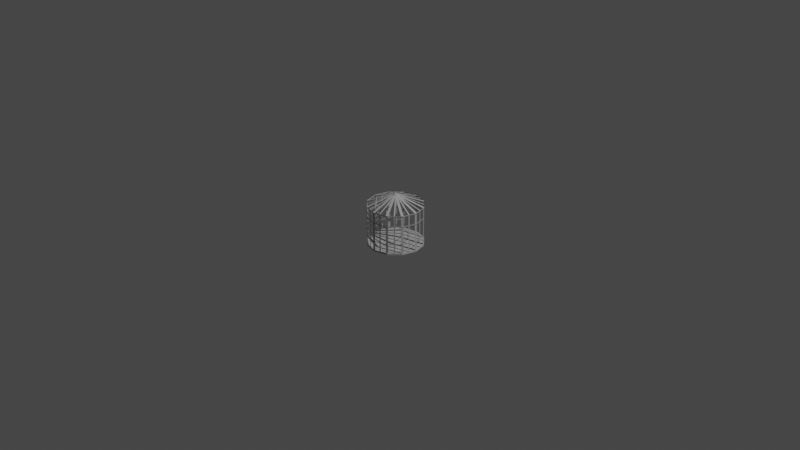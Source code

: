# Source: Birdcage_More_Bars.blend  (saved by Blender 2.80.75; exported with 4.5.12 LTS)
import bpy
from mathutils import Matrix  # noqa: F401  (used for matrix-valued properties, if any)

bpy.ops.wm.read_factory_settings(use_empty=True)
scene = bpy.context.scene
scene.name = 'Scene'

# ---- collections
col_collection = bpy.data.collections.new('Collection'); scene.collection.children.link(col_collection)

# ---- materials (node trees are filled in below, after node groups)
mat_lambert1 = bpy.data.materials.new('lambert1')
mat_lambert1.use_transparent_shadow = False
mat_lambert1.diffuse_color = (0.5, 0.5, 0.5, 1.0)
mat_lambert1.roughness = 0.5528

# ---- material node trees
mat_lambert1.use_nodes = True; mat_lambert1.node_tree.nodes.clear()
_N = mat_lambert1.node_tree.nodes; _L = mat_lambert1.node_tree.links
n0 = _N.new('ShaderNodeOutputMaterial'); n0.name = 'Material Output'; n0.location = (300, 300)
n1 = _N.new('ShaderNodeBsdfPrincipled'); n1.name = 'Principled BSDF'; n1.location = (10, 300)
n1.distribution = 'GGX'
n1.subsurface_method = 'BURLEY'
n1.inputs[0].default_value = (0.5, 0.5, 0.5, 1.0)
n1.inputs[2].default_value = 0.5528
n1.inputs[3].default_value = 1.45
n1.inputs[27].default_value = (0.0, 0.0, 0.0, 1.0)
n1.inputs[28].default_value = 1.0
n2 = _N.new('ShaderNodeNormalMap'); n2.name = 'Normal Map'; n2.location = (-300, -300)
n2.label = 'Normal/Map'
n2.inputs[0].default_value = 0.35
_L.new(n1.outputs[0], n0.inputs[0])
_L.new(n2.outputs[0], n1.inputs[5])
n0.is_active_output = True

# ---- world
world_world = bpy.data.worlds.new('World'); scene.world = world_world
world_world.use_nodes = True; world_world.node_tree.nodes.clear()
_N = world_world.node_tree.nodes; _L = world_world.node_tree.links
n0 = _N.new('ShaderNodeOutputWorld'); n0.name = 'World Output'; n0.location = (300, 300)
n1 = _N.new('ShaderNodeBackground'); n1.name = 'Background'; n1.location = (10, 300)
n1.inputs[0].default_value = (0.05088, 0.05088, 0.05088, 1.0)
_L.new(n1.outputs[0], n0.inputs[0])
n0.is_active_output = True
world_world.color = (0.05088, 0.05088, 0.05088)
world_world.use_sun_shadow = False
world_world.sun_shadow_jitter_overblur = 0.0

# ---- cameras
cam_camera = bpy.data.cameras.new('Camera')
cam_camera.clip_end = 100.0
cam_camera.ortho_scale = 7.314

# ---- lights
light_light = bpy.data.lights.new('Light', 'POINT')
light_light.transmission_factor = 0.0
light_light.energy = 1000.0
light_light.shadow_soft_size = 0.1
light_light.shadow_maximum_resolution = 0.006
light_light.use_absolute_resolution = True

# ---- meshes
me_mesh = bpy.data.meshes.new('Mesh')
me_mesh.from_pydata([(0.01489, -0.3003, 0.02156), (0.01489, -0.3003, 0.4376), (-0.01038, -0.3003, 0.4376), (-0.01038, -0.3003, 0.02156), (0.01489, -0.02173, 0.5455), (-0.01038, -0.02173, 0.5455)], [], [(3, 0, 1, 2), (2, 1, 4, 5)])
me_mesh.polygons.foreach_set('use_smooth', [True] * 2)
_k = set([(1, 2)])
me_mesh.attributes.new('sharp_edge', 'BOOLEAN', 'EDGE').data.foreach_set('value', [ (min(e.vertices), max(e.vertices)) in _k for e in me_mesh.edges])
_uv = me_mesh.uv_layers.new(name='map1')
_uv.uv.foreach_set('vector', [0.125, 0.0, 0.375, 0.0, 0.375, 0.25, 0.125, 0.25, 0.0, 0.0, 1.0, 0.0, 1.0, 1.0, 0.0, 1.0])
me_mesh.materials.append(mat_lambert1)
me_mesh.use_remesh_preserve_volume = False
me_mesh.use_remesh_preserve_attributes = False
me_mesh.use_mirror_vertex_groups = False
me_mesh.update()
me_mesh.normals_split_custom_set([tuple(v) for v in zip(*[iter([0.0, -1.0, 0.0, 0.0, -1.0, 0.0, 0.0, -1.0, 0.0, 0.0, -1.0, 0.0, 0.0, -0.361, 0.9326, 0.0, -0.361, 0.9326, 0.0, -0.361, 0.9326, 0.0, -0.361, 0.9326])] * 3)])
me_mesh_001 = bpy.data.meshes.new('Mesh.001')
me_mesh_001.from_pydata([(-0.1339, -0.2672, 0.02156), (-0.1339, -0.2672, 0.4376), (-0.1557, -0.2546, 0.4376), (-0.1557, -0.2546, 0.02156), (0.005409, -0.02596, 0.5455), (-0.01647, -0.01333, 0.5455)], [], [(3, 0, 1, 2), (2, 1, 4, 5)])
me_mesh_001.polygons.foreach_set('use_smooth', [True] * 2)
_k = set([(1, 2)])
me_mesh_001.attributes.new('sharp_edge', 'BOOLEAN', 'EDGE').data.foreach_set('value', [ (min(e.vertices), max(e.vertices)) in _k for e in me_mesh_001.edges])
_uv = me_mesh_001.uv_layers.new(name='map1')
_uv.uv.foreach_set('vector', [0.125, 0.0, 0.375, 0.0, 0.375, 0.25, 0.125, 0.25, 0.0, 0.0, 1.0, 0.0, 1.0, 1.0, 0.0, 1.0])
me_mesh_001.materials.append(mat_lambert1)
me_mesh_001.use_remesh_preserve_volume = False
me_mesh_001.use_remesh_preserve_attributes = False
me_mesh_001.use_mirror_vertex_groups = False
me_mesh_001.update()
me_mesh_001.normals_split_custom_set([tuple(v) for v in zip(*[iter([-0.5, -0.866, -4.43e-08, -0.5, -0.866, -4.43e-08, -0.5, -0.866, -4.43e-08, -0.5, -0.866, -4.43e-08, -0.1805, -0.3126, 0.9326, -0.1805, -0.3126, 0.9326, -0.1805, -0.3126, 0.9326, -0.1805, -0.3126, 0.9326])] * 3)])
me_mesh_002 = bpy.data.meshes.new('Mesh.002')
me_mesh_002.from_pydata([(-0.2462, -0.1642, 0.02156), (-0.2462, -0.1642, 0.4376), (-0.2588, -0.1423, 0.4376), (-0.2588, -0.1423, 0.02156), (-0.004916, -0.02488, 0.5455), (-0.01755, -0.003002, 0.5455)], [], [(3, 0, 1, 2), (2, 1, 4, 5)])
me_mesh_002.polygons.foreach_set('use_smooth', [True] * 2)
_k = set([(1, 2)])
me_mesh_002.attributes.new('sharp_edge', 'BOOLEAN', 'EDGE').data.foreach_set('value', [ (min(e.vertices), max(e.vertices)) in _k for e in me_mesh_002.edges])
_uv = me_mesh_002.uv_layers.new(name='map1')
_uv.uv.foreach_set('vector', [0.125, 0.0, 0.375, 0.0, 0.375, 0.25, 0.125, 0.25, 0.0, 0.0, 1.0, 0.0, 1.0, 1.0, 0.0, 1.0])
me_mesh_002.materials.append(mat_lambert1)
me_mesh_002.use_remesh_preserve_volume = False
me_mesh_002.use_remesh_preserve_attributes = False
me_mesh_002.use_mirror_vertex_groups = False
me_mesh_002.update()
me_mesh_002.normals_split_custom_set([tuple(v) for v in zip(*[iter([-0.866, -0.5, -4.43e-08, -0.866, -0.5, -4.43e-08, -0.866, -0.5, -4.43e-08, -0.866, -0.5, -4.43e-08, -0.3126, -0.1805, 0.9326, -0.3126, -0.1805, 0.9326, -0.3126, -0.1805, 0.9326, -0.3126, -0.1805, 0.9326])] * 3)])
me_mesh_003 = bpy.data.meshes.new('Mesh.003')
me_mesh_003.from_pydata([(-0.2919, -0.01879, 0.02156), (-0.2919, -0.01879, 0.4376), (-0.2919, 0.006477, 0.4376), (-0.2919, 0.006477, 0.02156), (-0.01332, -0.01879, 0.5455), (-0.01332, 0.006477, 0.5455)], [], [(3, 0, 1, 2), (2, 1, 4, 5)])
me_mesh_003.polygons.foreach_set('use_smooth', [True] * 2)
_k = set([(1, 2)])
me_mesh_003.attributes.new('sharp_edge', 'BOOLEAN', 'EDGE').data.foreach_set('value', [ (min(e.vertices), max(e.vertices)) in _k for e in me_mesh_003.edges])
_uv = me_mesh_003.uv_layers.new(name='map1')
_uv.uv.foreach_set('vector', [0.125, 0.0, 0.375, 0.0, 0.375, 0.25, 0.125, 0.25, 0.0, 0.0, 1.0, 0.0, 1.0, 1.0, 0.0, 1.0])
me_mesh_003.materials.append(mat_lambert1)
me_mesh_003.use_remesh_preserve_volume = False
me_mesh_003.use_remesh_preserve_attributes = False
me_mesh_003.use_mirror_vertex_groups = False
me_mesh_003.update()
me_mesh_003.normals_split_custom_set([tuple(v) for v in zip(*[iter([-1.0, 0.0, 0.0, -1.0, 0.0, 0.0, -1.0, 0.0, 0.0, -1.0, 0.0, 0.0, -0.361, 0.0, 0.9326, -0.361, 0.0, 0.9326, -0.361, 0.0, 0.9326, -0.361, 0.0, 0.9326])] * 3)])
me_mesh_004 = bpy.data.meshes.new('Mesh.004')
me_mesh_004.from_pydata([(-0.2588, 0.13, 0.02156), (-0.2588, 0.13, 0.4376), (-0.2462, 0.1518, 0.4376), (-0.2462, 0.1518, 0.02156), (-0.01755, -0.009308, 0.5455), (-0.004916, 0.01257, 0.5455)], [], [(3, 0, 1, 2), (2, 1, 4, 5)])
me_mesh_004.polygons.foreach_set('use_smooth', [True] * 2)
_k = set([(1, 2)])
me_mesh_004.attributes.new('sharp_edge', 'BOOLEAN', 'EDGE').data.foreach_set('value', [ (min(e.vertices), max(e.vertices)) in _k for e in me_mesh_004.edges])
_uv = me_mesh_004.uv_layers.new(name='map1')
_uv.uv.foreach_set('vector', [0.125, 0.0, 0.375, 0.0, 0.375, 0.25, 0.125, 0.25, 0.0, 0.0, 1.0, 0.0, 1.0, 1.0, 0.0, 1.0])
me_mesh_004.materials.append(mat_lambert1)
me_mesh_004.use_remesh_preserve_volume = False
me_mesh_004.use_remesh_preserve_attributes = False
me_mesh_004.use_mirror_vertex_groups = False
me_mesh_004.update()
me_mesh_004.normals_split_custom_set([tuple(v) for v in zip(*[iter([-0.866, 0.5, 4.43e-08, -0.866, 0.5, 4.43e-08, -0.866, 0.5, 4.43e-08, -0.866, 0.5, 4.43e-08, -0.3126, 0.1805, 0.9326, -0.3126, 0.1805, 0.9326, -0.3126, 0.1805, 0.9326, -0.3126, 0.1805, 0.9326])] * 3)])
me_mesh_005 = bpy.data.meshes.new('Mesh.005')
me_mesh_005.from_pydata([(-0.1557, 0.2423, 0.02156), (-0.1557, 0.2423, 0.4376), (-0.1339, 0.2549, 0.4376), (-0.1339, 0.2549, 0.02156), (-0.01647, 0.001016, 0.5455), (0.005409, 0.01365, 0.5455)], [], [(3, 0, 1, 2), (2, 1, 4, 5)])
me_mesh_005.polygons.foreach_set('use_smooth', [True] * 2)
_k = set([(1, 2)])
me_mesh_005.attributes.new('sharp_edge', 'BOOLEAN', 'EDGE').data.foreach_set('value', [ (min(e.vertices), max(e.vertices)) in _k for e in me_mesh_005.edges])
_uv = me_mesh_005.uv_layers.new(name='map1')
_uv.uv.foreach_set('vector', [0.125, 0.0, 0.375, 0.0, 0.375, 0.25, 0.125, 0.25, 0.0, 0.0, 1.0, 0.0, 1.0, 1.0, 0.0, 1.0])
me_mesh_005.materials.append(mat_lambert1)
me_mesh_005.use_remesh_preserve_volume = False
me_mesh_005.use_remesh_preserve_attributes = False
me_mesh_005.use_mirror_vertex_groups = False
me_mesh_005.update()
me_mesh_005.normals_split_custom_set([tuple(v) for v in zip(*[iter([-0.5, 0.866, 1.329e-07, -0.5, 0.866, 1.329e-07, -0.5, 0.866, 1.329e-07, -0.5, 0.866, 1.329e-07, -0.1805, 0.3126, 0.9326, -0.1805, 0.3126, 0.9326, -0.1805, 0.3126, 0.9326, -0.1805, 0.3126, 0.9326])] * 3)])
me_mesh_006 = bpy.data.meshes.new('Mesh.006')
me_mesh_006.from_pydata([(-0.01038, 0.288, 0.02156), (-0.01038, 0.288, 0.4376), (0.01489, 0.288, 0.4376), (0.01489, 0.288, 0.02156), (-0.01038, 0.009419, 0.5455), (0.01489, 0.009419, 0.5455)], [], [(3, 0, 1, 2), (2, 1, 4, 5)])
me_mesh_006.polygons.foreach_set('use_smooth', [True] * 2)
_k = set([(1, 2)])
me_mesh_006.attributes.new('sharp_edge', 'BOOLEAN', 'EDGE').data.foreach_set('value', [ (min(e.vertices), max(e.vertices)) in _k for e in me_mesh_006.edges])
_uv = me_mesh_006.uv_layers.new(name='map1')
_uv.uv.foreach_set('vector', [0.125, 0.0, 0.375, 0.0, 0.375, 0.25, 0.125, 0.25, 0.0, 0.0, 1.0, 0.0, 1.0, 1.0, 0.0, 1.0])
me_mesh_006.materials.append(mat_lambert1)
me_mesh_006.use_remesh_preserve_volume = False
me_mesh_006.use_remesh_preserve_attributes = False
me_mesh_006.use_mirror_vertex_groups = False
me_mesh_006.update()
me_mesh_006.normals_split_custom_set([tuple(v) for v in zip(*[iter([0.0, 1.0, 4.43e-08, 0.0, 1.0, 4.43e-08, 0.0, 1.0, 4.43e-08, 0.0, 1.0, 4.43e-08, 0.0, 0.361, 0.9326, 0.0, 0.361, 0.9326, 0.0, 0.361, 0.9326, 0.0, 0.361, 0.9326])] * 3)])
me_mesh_007 = bpy.data.meshes.new('Mesh.007')
me_mesh_007.from_pydata([(0.1384, 0.2549, 0.02156), (0.1384, 0.2549, 0.4376), (0.1603, 0.2423, 0.4376), (0.1603, 0.2423, 0.02156), (-0.0008967, 0.01365, 0.5455), (0.02098, 0.001017, 0.5455)], [], [(3, 0, 1, 2), (2, 1, 4, 5)])
me_mesh_007.polygons.foreach_set('use_smooth', [True] * 2)
_k = set([(1, 2)])
me_mesh_007.attributes.new('sharp_edge', 'BOOLEAN', 'EDGE').data.foreach_set('value', [ (min(e.vertices), max(e.vertices)) in _k for e in me_mesh_007.edges])
_uv = me_mesh_007.uv_layers.new(name='map1')
_uv.uv.foreach_set('vector', [0.125, 0.0, 0.375, 0.0, 0.375, 0.25, 0.125, 0.25, 0.0, 0.0, 1.0, 0.0, 1.0, 1.0, 0.0, 1.0])
me_mesh_007.materials.append(mat_lambert1)
me_mesh_007.use_remesh_preserve_volume = False
me_mesh_007.use_remesh_preserve_attributes = False
me_mesh_007.use_mirror_vertex_groups = False
me_mesh_007.update()
me_mesh_007.normals_split_custom_set([tuple(v) for v in zip(*[iter([0.5, 0.866, 4.43e-08, 0.5, 0.866, 4.43e-08, 0.5, 0.866, 4.43e-08, 0.5, 0.866, 4.43e-08, 0.1805, 0.3126, 0.9326, 0.1805, 0.3126, 0.9326, 0.1805, 0.3126, 0.9326, 0.1805, 0.3126, 0.9326])] * 3)])
me_mesh_008 = bpy.data.meshes.new('Mesh.008')
me_mesh_008.from_pydata([(0.2507, 0.1518, 0.02156), (0.2507, 0.1518, 0.4376), (0.2633, 0.13, 0.4376), (0.2633, 0.13, 0.02156), (0.009428, 0.01257, 0.5455), (0.02206, -0.009308, 0.5455)], [], [(3, 0, 1, 2), (2, 1, 4, 5)])
me_mesh_008.polygons.foreach_set('use_smooth', [True] * 2)
_k = set([(1, 2)])
me_mesh_008.attributes.new('sharp_edge', 'BOOLEAN', 'EDGE').data.foreach_set('value', [ (min(e.vertices), max(e.vertices)) in _k for e in me_mesh_008.edges])
_uv = me_mesh_008.uv_layers.new(name='map1')
_uv.uv.foreach_set('vector', [0.125, 0.0, 0.375, 0.0, 0.375, 0.25, 0.125, 0.25, 0.0, 0.0, 1.0, 0.0, 1.0, 1.0, 0.0, 1.0])
me_mesh_008.materials.append(mat_lambert1)
me_mesh_008.use_remesh_preserve_volume = False
me_mesh_008.use_remesh_preserve_attributes = False
me_mesh_008.use_mirror_vertex_groups = False
me_mesh_008.update()
me_mesh_008.normals_split_custom_set([tuple(v) for v in zip(*[iter([0.866, 0.5, -3.322e-08, 0.866, 0.5, -3.322e-08, 0.866, 0.5, -3.322e-08, 0.866, 0.5, -3.322e-08, 0.3126, 0.1805, 0.9326, 0.3126, 0.1805, 0.9326, 0.3126, 0.1805, 0.9326, 0.3126, 0.1805, 0.9326])] * 3)])
me_mesh_009 = bpy.data.meshes.new('Mesh.009')
me_mesh_009.from_pydata([(0.2964, 0.006477, 0.02156), (0.2964, 0.006477, 0.4376), (0.2964, -0.01879, 0.4376), (0.2964, -0.01879, 0.02156), (0.01783, 0.006477, 0.5455), (0.01783, -0.01879, 0.5455)], [], [(3, 0, 1, 2), (2, 1, 4, 5)])
me_mesh_009.polygons.foreach_set('use_smooth', [True] * 2)
_k = set([(1, 2)])
me_mesh_009.attributes.new('sharp_edge', 'BOOLEAN', 'EDGE').data.foreach_set('value', [ (min(e.vertices), max(e.vertices)) in _k for e in me_mesh_009.edges])
_uv = me_mesh_009.uv_layers.new(name='map1')
_uv.uv.foreach_set('vector', [0.125, 0.0, 0.375, 0.0, 0.375, 0.25, 0.125, 0.25, 0.0, 0.0, 1.0, 0.0, 1.0, 1.0, 0.0, 1.0])
me_mesh_009.materials.append(mat_lambert1)
me_mesh_009.use_remesh_preserve_volume = False
me_mesh_009.use_remesh_preserve_attributes = False
me_mesh_009.use_mirror_vertex_groups = False
me_mesh_009.update()
me_mesh_009.normals_split_custom_set([tuple(v) for v in zip(*[iter([1.0, 0.0, 7.163e-08, 1.0, 0.0, 7.163e-08, 1.0, 0.0, 7.163e-08, 1.0, 0.0, 7.163e-08, 0.361, 0.0, 0.9326, 0.361, 0.0, 0.9326, 0.361, 0.0, 0.9326, 0.361, 0.0, 0.9326])] * 3)])
me_mesh_010 = bpy.data.meshes.new('Mesh.010')
me_mesh_010.from_pydata([(0.2633, -0.1423, 0.02156), (0.2633, -0.1423, 0.4376), (0.2507, -0.1642, 0.4376), (0.2507, -0.1642, 0.02156), (0.02206, -0.003002, 0.5455), (0.009428, -0.02488, 0.5455)], [], [(3, 0, 1, 2), (2, 1, 4, 5)])
me_mesh_010.polygons.foreach_set('use_smooth', [True] * 2)
_k = set([(1, 2)])
me_mesh_010.attributes.new('sharp_edge', 'BOOLEAN', 'EDGE').data.foreach_set('value', [ (min(e.vertices), max(e.vertices)) in _k for e in me_mesh_010.edges])
_uv = me_mesh_010.uv_layers.new(name='map1')
_uv.uv.foreach_set('vector', [0.125, 0.0, 0.375, 0.0, 0.375, 0.25, 0.125, 0.25, 0.0, 0.0, 1.0, 0.0, 1.0, 1.0, 0.0, 1.0])
me_mesh_010.materials.append(mat_lambert1)
me_mesh_010.use_remesh_preserve_volume = False
me_mesh_010.use_remesh_preserve_attributes = False
me_mesh_010.use_mirror_vertex_groups = False
me_mesh_010.update()
me_mesh_010.normals_split_custom_set([tuple(v) for v in zip(*[iter([0.866, -0.5, -3.322e-08, 0.866, -0.5, -3.322e-08, 0.866, -0.5, -3.322e-08, 0.866, -0.5, -3.322e-08, 0.3126, -0.1805, 0.9326, 0.3126, -0.1805, 0.9326, 0.3126, -0.1805, 0.9326, 0.3126, -0.1805, 0.9326])] * 3)])
me_mesh_011 = bpy.data.meshes.new('Mesh.011')
me_mesh_011.from_pydata([(0.1603, -0.2546, 0.02156), (0.1603, -0.2546, 0.4376), (0.1384, -0.2672, 0.4376), (0.1384, -0.2672, 0.02156), (0.02098, -0.01333, 0.5455), (-0.0008968, -0.02596, 0.5455)], [], [(3, 0, 1, 2), (2, 1, 4, 5)])
me_mesh_011.polygons.foreach_set('use_smooth', [True] * 2)
_k = set([(1, 2)])
me_mesh_011.attributes.new('sharp_edge', 'BOOLEAN', 'EDGE').data.foreach_set('value', [ (min(e.vertices), max(e.vertices)) in _k for e in me_mesh_011.edges])
_uv = me_mesh_011.uv_layers.new(name='map1')
_uv.uv.foreach_set('vector', [0.125, 0.0, 0.375, 0.0, 0.375, 0.25, 0.125, 0.25, 0.0, 0.0, 1.0, 0.0, 1.0, 1.0, 0.0, 1.0])
me_mesh_011.materials.append(mat_lambert1)
me_mesh_011.use_remesh_preserve_volume = False
me_mesh_011.use_remesh_preserve_attributes = False
me_mesh_011.use_mirror_vertex_groups = False
me_mesh_011.update()
me_mesh_011.normals_split_custom_set([tuple(v) for v in zip(*[iter([0.5, -0.866, -4.43e-08, 0.5, -0.866, -4.43e-08, 0.5, -0.866, -4.43e-08, 0.5, -0.866, -4.43e-08, 0.1805, -0.3126, 0.9326, 0.1805, -0.3126, 0.9326, 0.1805, -0.3126, 0.9326, 0.1805, -0.3126, 0.9326])] * 3)])
me_mesh_012 = bpy.data.meshes.new('Mesh.012')
me_mesh_012.from_pydata([(-0.1486, 0.2528, 0.00842), (-0.2583, 0.1431, 0.00842), (-0.2985, -0.006737, 0.00842), (-0.2583, -0.1566, 0.00842), (-0.1486, -0.2663, 0.00842), (0.001254, -0.3065, 0.00842), (0.1511, -0.2663, 0.00842), (0.2608, -0.1566, 0.00842), (0.301, -0.006737, 0.00842), (0.2608, 0.1431, 0.00842), (0.1511, 0.2528, 0.00842), (0.001254, 0.293, 0.00842), (-0.1486, 0.2528, 0.02714), (-0.2583, 0.1431, 0.02714), (-0.2985, -0.006737, 0.02714), (-0.2583, -0.1566, 0.02714), (-0.1486, -0.2663, 0.02714), (0.001254, -0.3065, 0.02714), (0.1511, -0.2663, 0.02714), (0.2608, -0.1566, 0.02714), (0.301, -0.006737, 0.02714), (0.2608, 0.1431, 0.02714), (0.1511, 0.2528, 0.02714), (0.001254, 0.293, 0.02714), (0.001254, -0.006737, 0.00842), (0.001254, -0.006737, 0.02714)], [], [(0, 1, 13, 12), (1, 2, 14, 13), (2, 3, 15, 14), (3, 4, 16, 15), (4, 5, 17, 16), (5, 6, 18, 17), (6, 7, 19, 18), (7, 8, 20, 19), (8, 9, 21, 20), (9, 10, 22, 21), (10, 11, 23, 22), (11, 0, 12, 23), (1, 0, 24), (2, 1, 24), (3, 2, 24), (4, 3, 24), (5, 4, 24), (6, 5, 24), (7, 6, 24), (8, 7, 24), (9, 8, 24), (10, 9, 24), (11, 10, 24), (0, 11, 24), (12, 13, 25), (13, 14, 25), (14, 15, 25), (15, 16, 25), (16, 17, 25), (17, 18, 25), (18, 19, 25), (19, 20, 25), (20, 21, 25), (21, 22, 25), (22, 23, 25), (23, 12, 25)])
me_mesh_012.polygons.foreach_set('use_smooth', [True] * 36)
_k = set([(0, 1), (0, 11), (0, 12), (1, 2), (1, 13), (2, 3), (2, 14), (3, 4), (3, 15), (4, 5), (4, 16), (5, 6), (5, 17), (6, 7), (6, 18), (7, 8), (7, 19), (8, 9), (8, 20), (9, 10), (9, 21), (10, 11), (10, 22), (11, 23), (12, 13), (12, 23), (13, 14), (14, 15), (15, 16), (16, 17), (17, 18), (18, 19), (19, 20), (20, 21), (21, 22), (22, 23)])
me_mesh_012.attributes.new('sharp_edge', 'BOOLEAN', 'EDGE').data.foreach_set('value', [ (min(e.vertices), max(e.vertices)) in _k for e in me_mesh_012.edges])
_uv = me_mesh_012.uv_layers.new(name='map1')
_uv.uv.foreach_set('vector', [0.375, 0.3125, 0.3958, 0.3125, 0.3958, 0.6884, 0.375, 0.6884, 0.3958, 0.3125, 0.4167, 0.3125, 0.4167, 0.6884, 0.3958, 0.6884, 0.4167, 0.3125, 0.4375, 0.3125, 0.4375, 0.6884, 0.4167, 0.6884, 0.4375, 0.3125, 0.4583, 0.3125, 0.4583, 0.6884, 0.4375, 0.6884, 0.4583, 0.3125, 0.4792, 0.3125, 0.4792, 0.6884, 0.4583, 0.6884, 0.4792, 0.3125, 0.5, 0.3125, 0.5, 0.6884, 0.4792, 0.6884, 0.5, 0.3125, 0.5208, 0.3125, 0.5208, 0.6884, 0.5, 0.6884, 0.5208, 0.3125, 0.5417, 0.3125, 0.5417, 0.6884, 0.5208, 0.6884, 0.5417, 0.3125, 0.5625, 0.3125, 0.5625, 0.6884, 0.5417, 0.6884, 0.5625, 0.3125, 0.5833, 0.3125, 0.5833, 0.6884, 0.5625, 0.6884, 0.5833, 0.3125, 0.6042, 0.3125, 0.6042, 0.6884, 0.5833, 0.6884, 0.6042, 0.3125, 0.625, 0.3125, 0.625, 0.6884, 0.6042, 0.6884, 0.5781, 0.02093, 0.6353, 0.07812, 0.5, 0.15, 0.5, 0.0, 0.5781, 0.02093, 0.5, 0.15, 0.4219, 0.02093, 0.5, 0.0, 0.5, 0.15, 0.3647, 0.07812, 0.4219, 0.02093, 0.5, 0.15, 0.3438, 0.1562, 0.3647, 0.07812, 0.5, 0.15, 0.3647, 0.2344, 0.3438, 0.1562, 0.5, 0.15, 0.4219, 0.2916, 0.3647, 0.2344, 0.5, 0.15, 0.5, 0.3125, 0.4219, 0.2916, 0.5, 0.15, 0.5781, 0.2916, 0.5, 0.3125, 0.5, 0.15, 0.6353, 0.2344, 0.5781, 0.2916, 0.5, 0.15, 0.6562, 0.1562, 0.6353, 0.2344, 0.5, 0.15, 0.6353, 0.07812, 0.6562, 0.1562, 0.5, 0.15, 0.6353, 0.9219, 0.5781, 0.9791, 0.5, 0.8375, 0.5781, 0.9791, 0.5, 1.0, 0.5, 0.8375, 0.5, 1.0, 0.4219, 0.9791, 0.5, 0.8375, 0.4219, 0.9791, 0.3647, 0.9219, 0.5, 0.8375, 0.3647, 0.9219, 0.3438, 0.8438, 0.5, 0.8375, 0.3438, 0.8438, 0.3647, 0.7656, 0.5, 0.8375, 0.3647, 0.7656, 0.4219, 0.7084, 0.5, 0.8375, 0.4219, 0.7084, 0.5, 0.6875, 0.5, 0.8375, 0.5, 0.6875, 0.5781, 0.7084, 0.5, 0.8375, 0.5781, 0.7084, 0.6353, 0.7656, 0.5, 0.8375, 0.6353, 0.7656, 0.6562, 0.8438, 0.5, 0.8375, 0.6562, 0.8438, 0.6353, 0.9219, 0.5, 0.8375])
me_mesh_012.materials.append(mat_lambert1)
me_mesh_012.use_remesh_preserve_volume = False
me_mesh_012.use_remesh_preserve_attributes = False
me_mesh_012.use_mirror_vertex_groups = False
me_mesh_012.update()
me_mesh_012.normals_split_custom_set([tuple(v) for v in zip(*[iter([-0.7071, 0.7071, 0.0, -0.7071, 0.7071, 0.0, -0.7071, 0.7071, 0.0, -0.7071, 0.7071, 0.0, -0.9659, 0.2588, 0.0, -0.9659, 0.2588, 0.0, -0.9659, 0.2588, 0.0, -0.9659, 0.2588, 0.0, -0.9659, -0.2588, 0.0, -0.9659, -0.2588, 0.0, -0.9659, -0.2588, 0.0, -0.9659, -0.2588, 0.0, -0.7071, -0.7071, 0.0, -0.7071, -0.7071, 0.0, -0.7071, -0.7071, 0.0, -0.7071, -0.7071, 0.0, -0.2588, -0.9659, 0.0, -0.2588, -0.9659, 0.0, -0.2588, -0.9659, 0.0, -0.2588, -0.9659, 0.0, 0.2588, -0.9659, 0.0, 0.2588, -0.9659, 0.0, 0.2588, -0.9659, 0.0, 0.2588, -0.9659, 0.0, 0.7071, -0.7071, 0.0, 0.7071, -0.7071, 0.0, 0.7071, -0.7071, 0.0, 0.7071, -0.7071, 0.0, 0.9659, -0.2588, 0.0, 0.9659, -0.2588, 0.0, 0.9659, -0.2588, 0.0, 0.9659, -0.2588, 0.0, 0.9659, 0.2588, 0.0, 0.9659, 0.2588, 0.0, 0.9659, 0.2588, 0.0, 0.9659, 0.2588, 0.0, 0.7071, 0.7071, 0.0, 0.7071, 0.7071, 0.0, 0.7071, 0.7071, 0.0, 0.7071, 0.7071, 0.0, 0.2588, 0.9659, 0.0, 0.2588, 0.9659, 0.0, 0.2588, 0.9659, 0.0, 0.2588, 0.9659, 0.0, -0.2588, 0.9659, 0.0, -0.2588, 0.9659, 0.0, -0.2588, 0.9659, 0.0, -0.2588, 0.9659, 0.0, -1.633e-07, -5.177e-11, -1.0, -1.659e-07, 5.176e-11, -1.0, -1.624e-07, -3.693e-15, -1.0, -1.605e-07, 0.0, -1.0, -1.633e-07, -5.177e-11, -1.0, -1.624e-07, -3.693e-15, -1.0, -1.631e-07, 5.176e-11, -1.0, -1.605e-07, 0.0, -1.0, -1.624e-07, -3.693e-15, -1.0, -1.659e-07, -5.178e-11, -1.0, -1.631e-07, 5.176e-11, -1.0, -1.624e-07, -3.693e-15, -1.0, -1.659e-07, -4.943e-15, -1.0, -1.659e-07, -5.178e-11, -1.0, -1.624e-07, -3.693e-15, -1.0, -1.607e-07, 5.176e-11, -1.0, -1.659e-07, -4.943e-15, -1.0, -1.624e-07, -3.693e-15, -1.0, -1.581e-07, -5.177e-11, -1.0, -1.607e-07, 5.176e-11, -1.0, -1.624e-07, -3.693e-15, -1.0, -1.608e-07, 9.881e-15, -1.0, -1.581e-07, -5.177e-11, -1.0, -1.624e-07, -3.693e-15, -1.0, -1.582e-07, 5.176e-11, -1.0, -1.608e-07, 9.881e-15, -1.0, -1.624e-07, -3.693e-15, -1.0, -1.607e-07, -5.178e-11, -1.0, -1.582e-07, 5.176e-11, -1.0, -1.624e-07, -3.693e-15, -1.0, -1.659e-07, -4.943e-15, -1.0, -1.607e-07, -5.178e-11, -1.0, -1.624e-07, -3.693e-15, -1.0, -1.659e-07, 5.176e-11, -1.0, -1.659e-07, -4.943e-15, -1.0, -1.624e-07, -3.693e-15, -1.0, 1.659e-07, 1.502e-09, 1.0, 1.58e-07, -1.502e-09, 1.0, 1.659e-07, 6.637e-15, 1.0, 1.58e-07, -1.502e-09, 1.0, 1.683e-07, 9.839e-15, 1.0, 1.659e-07, 6.637e-15, 1.0, 1.683e-07, 9.839e-15, 1.0, 1.555e-07, 1.502e-09, 1.0, 1.659e-07, 6.637e-15, 1.0, 1.555e-07, 1.502e-09, 1.0, 1.762e-07, -1.502e-09, 1.0, 1.659e-07, 6.637e-15, 1.0, 1.762e-07, -1.502e-09, 1.0, 1.866e-07, 4.943e-15, 1.0, 1.659e-07, 6.637e-15, 1.0, 1.866e-07, 4.943e-15, 1.0, 1.555e-07, 1.502e-09, 1.0, 1.659e-07, 6.637e-15, 1.0, 1.555e-07, 1.502e-09, 1.0, 1.634e-07, -1.502e-09, 1.0, 1.659e-07, 6.637e-15, 1.0, 1.634e-07, -1.502e-09, 1.0, 1.737e-07, -3.393e-16, 1.0, 1.659e-07, 6.637e-15, 1.0, 1.737e-07, -3.393e-16, 1.0, 1.555e-07, 1.502e-09, 1.0, 1.659e-07, 6.637e-15, 1.0, 1.555e-07, 1.502e-09, 1.0, 1.555e-07, -1.502e-09, 1.0, 1.659e-07, 6.637e-15, 1.0, 1.555e-07, -1.502e-09, 1.0, 1.762e-07, 4.943e-15, 1.0, 1.659e-07, 6.637e-15, 1.0, 1.762e-07, 4.943e-15, 1.0, 1.659e-07, 1.502e-09, 1.0, 1.659e-07, 6.637e-15, 1.0])] * 3)])
me_mesh_013 = bpy.data.meshes.new('Mesh.013')
me_mesh_013.from_pydata([(-0.01488, 0.0116, 0.5444), (0.002694, 0.0116, 0.5268), (0.02027, 0.0116, 0.5444), (0.002694, 0.0116, 0.5619), (-0.02216, -0.005975, 0.5444), (0.002694, -0.005975, 0.5195), (0.02755, -0.005975, 0.5444), (0.002694, -0.005975, 0.5692), (-0.01488, -0.02355, 0.5444), (0.002694, -0.02355, 0.5268), (0.02027, -0.02355, 0.5444), (0.002694, -0.02355, 0.5619), (0.002694, 0.01888, 0.5444), (0.002694, -0.03083, 0.5444)], [], [(0, 1, 5, 4), (1, 2, 6, 5), (2, 3, 7, 6), (3, 0, 4, 7), (4, 5, 9, 8), (5, 6, 10, 9), (6, 7, 11, 10), (7, 4, 8, 11), (1, 0, 12), (2, 1, 12), (3, 2, 12), (0, 3, 12), (8, 9, 13), (9, 10, 13), (10, 11, 13), (11, 8, 13)])
me_mesh_013.polygons.foreach_set('use_smooth', [True] * 16)
_k = set([(0, 1), (0, 3), (0, 4), (0, 12), (1, 2), (1, 5), (1, 12), (2, 3), (2, 6), (2, 12), (3, 7), (3, 12), (4, 5), (4, 7), (4, 8), (5, 6), (5, 9), (6, 7), (6, 10), (7, 11), (8, 9), (8, 11), (8, 13), (9, 10), (9, 13), (10, 11), (10, 13), (11, 13)])
me_mesh_013.attributes.new('sharp_edge', 'BOOLEAN', 'EDGE').data.foreach_set('value', [ (min(e.vertices), max(e.vertices)) in _k for e in me_mesh_013.edges])
_uv = me_mesh_013.uv_layers.new(name='map1')
_uv.uv.foreach_set('vector', [0.0, 0.25, 0.25, 0.25, 0.25, 0.5, 0.0, 0.5, 0.25, 0.25, 0.5, 0.25, 0.5, 0.5, 0.25, 0.5, 0.5, 0.25, 0.75, 0.25, 0.75, 0.5, 0.5, 0.5, 0.75, 0.25, 1.0, 0.25, 1.0, 0.5, 0.75, 0.5, 0.0, 0.5, 0.25, 0.5, 0.25, 0.75, 0.0, 0.75, 0.25, 0.5, 0.5, 0.5, 0.5, 0.75, 0.25, 0.75, 0.5, 0.5, 0.75, 0.5, 0.75, 0.75, 0.5, 0.75, 0.75, 0.5, 1.0, 0.5, 1.0, 0.75, 0.75, 0.75, 0.25, 0.25, 0.0, 0.25, 0.125, 0.0, 0.5, 0.25, 0.25, 0.25, 0.375, 0.0, 0.75, 0.25, 0.5, 0.25, 0.625, 0.0, 1.0, 0.25, 0.75, 0.25, 0.875, 0.0, 0.0, 0.75, 0.25, 0.75, 0.125, 1.0, 0.25, 0.75, 0.5, 0.75, 0.375, 1.0, 0.5, 0.75, 0.75, 0.75, 0.625, 1.0, 0.75, 0.75, 1.0, 0.75, 0.875, 1.0])
me_mesh_013.materials.append(mat_lambert1)
me_mesh_013.use_remesh_preserve_volume = False
me_mesh_013.use_remesh_preserve_attributes = False
me_mesh_013.use_mirror_vertex_groups = False
me_mesh_013.update()
me_mesh_013.normals_split_custom_set([tuple(v) for v in zip(*[iter([-0.6786, 0.2811, -0.6786, -0.6786, 0.2811, -0.6786, -0.6786, 0.2811, -0.6786, -0.6786, 0.2811, -0.6786, 0.6786, 0.2811, -0.6786, 0.6786, 0.2811, -0.6786, 0.6786, 0.2811, -0.6786, 0.6786, 0.2811, -0.6786, 0.6786, 0.2811, 0.6786, 0.6786, 0.2811, 0.6786, 0.6786, 0.2811, 0.6786, 0.6786, 0.2811, 0.6786, -0.6786, 0.2811, 0.6786, -0.6786, 0.2811, 0.6786, -0.6786, 0.2811, 0.6786, -0.6786, 0.2811, 0.6786, -0.6786, -0.2811, -0.6786, -0.6786, -0.2811, -0.6786, -0.6786, -0.2811, -0.6786, -0.6786, -0.2811, -0.6786, 0.6786, -0.2811, -0.6786, 0.6786, -0.2811, -0.6786, 0.6786, -0.2811, -0.6786, 0.6786, -0.2811, -0.6786, 0.6786, -0.2811, 0.6786, 0.6786, -0.2811, 0.6786, 0.6786, -0.2811, 0.6786, 0.6786, -0.2811, 0.6786, -0.6786, -0.2811, 0.6786, -0.6786, -0.2811, 0.6786, -0.6786, -0.2811, 0.6786, -0.6786, -0.2811, 0.6786, -0.3574, 0.8629, -0.3574, -0.3574, 0.8629, -0.3574, -0.3574, 0.8629, -0.3574, 0.3574, 0.8629, -0.3574, 0.3574, 0.8629, -0.3574, 0.3574, 0.8629, -0.3574, 0.3574, 0.8629, 0.3574, 0.3574, 0.8629, 0.3574, 0.3574, 0.8629, 0.3574, -0.3574, 0.8629, 0.3574, -0.3574, 0.8629, 0.3574, -0.3574, 0.8629, 0.3574, -0.3574, -0.8629, -0.3574, -0.3574, -0.8629, -0.3574, -0.3574, -0.8629, -0.3574, 0.3574, -0.8629, -0.3574, 0.3574, -0.8629, -0.3574, 0.3574, -0.8629, -0.3574, 0.3574, -0.8629, 0.3574, 0.3574, -0.8629, 0.3574, 0.3574, -0.8629, 0.3574, -0.3574, -0.8629, 0.3574, -0.3574, -0.8629, 0.3574, -0.3574, -0.8629, 0.3574])] * 3)])
me_mesh_014 = bpy.data.meshes.new('Mesh.014')
me_mesh_014.from_pydata([(0.001974, 0.002318, 0.07558), (0.1299, -0.03549, 0.07558), (0.1299, -0.03549, 0.08331), (0.001974, 0.002318, 0.08331)], [], [(3, 0, 1, 2)])
me_mesh_014.polygons.foreach_set('use_smooth', [True] * 1)
_uv = me_mesh_014.uv_layers.new(name='map1')
_uv.uv.foreach_set('vector', [0.125, 0.0, 0.375, 0.0, 0.375, 0.25, 0.125, 0.25])
me_mesh_014.materials.append(mat_lambert1)
me_mesh_014.use_remesh_preserve_volume = False
me_mesh_014.use_remesh_preserve_attributes = False
me_mesh_014.use_mirror_vertex_groups = False
me_mesh_014.update()
me_mesh_014.normals_split_custom_set([tuple(v) for v in zip(*[iter([-0.2834, -0.959, -2.87e-07, -0.2834, -0.959, -2.87e-07, -0.2834, -0.959, -2.87e-07, -0.2834, -0.959, -2.87e-07])] * 3)])
me_mesh_015 = bpy.data.meshes.new('Mesh.015')
me_mesh_015.from_pydata([(0.002021, -1.791e-05, -0.08084), (0.1263, -0.03455, -0.08084), (0.1263, -0.03455, -0.07311), (0.002021, -1.791e-05, -0.07311)], [], [(3, 0, 1, 2)])
me_mesh_015.polygons.foreach_set('use_smooth', [True] * 1)
_uv = me_mesh_015.uv_layers.new(name='map1')
_uv.uv.foreach_set('vector', [0.125, 0.0, 0.375, 0.0, 0.375, 0.25, 0.125, 0.25])
me_mesh_015.materials.append(mat_lambert1)
me_mesh_015.use_remesh_preserve_volume = False
me_mesh_015.use_remesh_preserve_attributes = False
me_mesh_015.use_mirror_vertex_groups = False
me_mesh_015.update()
me_mesh_015.normals_split_custom_set([tuple(v) for v in zip(*[iter([-0.2677, -0.9635, 0.0, -0.2677, -0.9635, 0.0, -0.2677, -0.9635, 0.0, -0.2677, -0.9635, 0.0])] * 3)])
me_mesh_016 = bpy.data.meshes.new('Mesh.016')
me_mesh_016.from_pydata([(0.116, -0.03283, -0.102), (0.116, -0.03283, 0.1011), (0.1084, -0.03059, 0.1011), (0.1084, -0.03059, -0.102)], [], [(3, 0, 1, 2)])
me_mesh_016.polygons.foreach_set('use_smooth', [True] * 1)
_uv = me_mesh_016.uv_layers.new(name='map1')
_uv.uv.foreach_set('vector', [0.125, 0.0, 0.375, 0.0, 0.375, 0.25, 0.125, 0.25])
me_mesh_016.materials.append(mat_lambert1)
me_mesh_016.use_remesh_preserve_volume = False
me_mesh_016.use_remesh_preserve_attributes = False
me_mesh_016.use_mirror_vertex_groups = False
me_mesh_016.update()
me_mesh_016.normals_split_custom_set([tuple(v) for v in zip(*[iter([-0.2834, -0.959, 2.176e-07, -0.2834, -0.959, 2.176e-07, -0.2834, -0.959, 2.176e-07, -0.2834, -0.959, 2.176e-07])] * 3)])
me_mesh_017 = bpy.data.meshes.new('Mesh.017')
me_mesh_017.from_pydata([(0.02038, -0.0047, -0.09936), (0.02038, -0.0047, 0.09886), (0.0128, -0.002461, 0.09886), (0.0128, -0.002461, -0.09936)], [], [(3, 0, 1, 2)])
me_mesh_017.polygons.foreach_set('use_smooth', [True] * 1)
_uv = me_mesh_017.uv_layers.new(name='map1')
_uv.uv.foreach_set('vector', [0.125, 0.0, 0.375, 0.0, 0.375, 0.25, 0.125, 0.25])
me_mesh_017.materials.append(mat_lambert1)
me_mesh_017.use_remesh_preserve_volume = False
me_mesh_017.use_remesh_preserve_attributes = False
me_mesh_017.use_mirror_vertex_groups = False
me_mesh_017.update()
me_mesh_017.normals_split_custom_set([tuple(v) for v in zip(*[iter([-0.2834, -0.959, 2.277e-07, -0.2834, -0.959, 2.277e-07, -0.2834, -0.959, 2.277e-07, -0.2834, -0.959, 2.277e-07])] * 3)])
me_mesh_018 = bpy.data.meshes.new('Mesh.018')
me_mesh_018.from_pydata([(0.1213, -0.0343, -0.002654), (0.1119, -0.03182, 0.007134), (0.1023, -0.02997, -0.002616), (0.1117, -0.03246, -0.0124)], [], [(3, 0, 1, 2)])
me_mesh_018.polygons.foreach_set('use_smooth', [True] * 1)
_uv = me_mesh_018.uv_layers.new(name='map1')
_uv.uv.foreach_set('vector', [0.125, 0.0, 0.375, 0.0, 0.375, 0.25, 0.125, 0.25])
me_mesh_018.materials.append(mat_lambert1)
me_mesh_018.use_remesh_preserve_volume = False
me_mesh_018.use_remesh_preserve_attributes = False
me_mesh_018.use_mirror_vertex_groups = False
me_mesh_018.update()
me_mesh_018.normals_split_custom_set([tuple(v) for v in zip(*[iter([-0.2214, -0.9746, 0.0336, -0.2214, -0.9746, 0.0336, -0.2214, -0.9746, 0.0336, -0.2214, -0.9746, 0.0336])] * 3)])
me_mesh_019 = bpy.data.meshes.new('Mesh.019')
me_mesh_019.from_pydata([(-0.1486, 0.2528, 0.1195), (-0.2583, 0.1431, 0.1195), (-0.2985, -0.006737, 0.1195), (-0.2583, -0.1566, 0.1195), (-0.1486, -0.2663, 0.1195), (0.001254, -0.3065, 0.1195), (0.1511, -0.2663, 0.1195), (0.2608, -0.1566, 0.1195), (0.301, -0.006737, 0.1195), (0.2608, 0.1431, 0.1195), (0.1511, 0.2528, 0.1195), (0.001254, 0.293, 0.1195), (-0.1486, 0.2528, 0.1288), (-0.2583, 0.1431, 0.1288), (-0.2985, -0.006737, 0.1288), (-0.2583, -0.1566, 0.1288), (-0.1486, -0.2663, 0.1288), (0.001254, -0.3065, 0.1288), (0.1511, -0.2663, 0.1288), (0.2608, -0.1566, 0.1288), (0.301, -0.006737, 0.1288), (0.2608, 0.1431, 0.1288), (0.1511, 0.2528, 0.1288), (0.001254, 0.293, 0.1288)], [], [(0, 1, 13, 12), (1, 2, 14, 13), (2, 3, 15, 14), (3, 4, 16, 15), (4, 5, 17, 16), (5, 6, 18, 17), (6, 7, 19, 18), (7, 8, 20, 19), (8, 9, 21, 20), (9, 10, 22, 21), (10, 11, 23, 22), (11, 0, 12, 23)])
me_mesh_019.polygons.foreach_set('use_smooth', [True] * 12)
_k = set([(0, 12), (1, 13), (2, 14), (3, 15), (4, 16), (5, 17), (6, 18), (7, 19), (8, 20), (9, 21), (10, 22), (11, 23)])
me_mesh_019.attributes.new('sharp_edge', 'BOOLEAN', 'EDGE').data.foreach_set('value', [ (min(e.vertices), max(e.vertices)) in _k for e in me_mesh_019.edges])
_uv = me_mesh_019.uv_layers.new(name='map1')
_uv.uv.foreach_set('vector', [0.375, 0.3125, 0.3958, 0.3125, 0.3958, 0.6884, 0.375, 0.6884, 0.3958, 0.3125, 0.4167, 0.3125, 0.4167, 0.6884, 0.3958, 0.6884, 0.4167, 0.3125, 0.4375, 0.3125, 0.4375, 0.6884, 0.4167, 0.6884, 0.4375, 0.3125, 0.4583, 0.3125, 0.4583, 0.6884, 0.4375, 0.6884, 0.4583, 0.3125, 0.4792, 0.3125, 0.4792, 0.6884, 0.4583, 0.6884, 0.4792, 0.3125, 0.5, 0.3125, 0.5, 0.6884, 0.4792, 0.6884, 0.5, 0.3125, 0.5208, 0.3125, 0.5208, 0.6884, 0.5, 0.6884, 0.5208, 0.3125, 0.5417, 0.3125, 0.5417, 0.6884, 0.5208, 0.6884, 0.5417, 0.3125, 0.5625, 0.3125, 0.5625, 0.6884, 0.5417, 0.6884, 0.5625, 0.3125, 0.5833, 0.3125, 0.5833, 0.6884, 0.5625, 0.6884, 0.5833, 0.3125, 0.6042, 0.3125, 0.6042, 0.6884, 0.5833, 0.6884, 0.6042, 0.3125, 0.625, 0.3125, 0.625, 0.6884, 0.6042, 0.6884])
me_mesh_019.materials.append(mat_lambert1)
me_mesh_019.use_remesh_preserve_volume = False
me_mesh_019.use_remesh_preserve_attributes = False
me_mesh_019.use_mirror_vertex_groups = False
me_mesh_019.update()
me_mesh_019.normals_split_custom_set([tuple(v) for v in zip(*[iter([-0.7071, 0.7071, 0.0, -0.7071, 0.7071, 0.0, -0.7071, 0.7071, 0.0, -0.7071, 0.7071, 0.0, -0.9659, 0.2588, 0.0, -0.9659, 0.2588, 0.0, -0.9659, 0.2588, 0.0, -0.9659, 0.2588, 0.0, -0.9659, -0.2588, 0.0, -0.9659, -0.2588, 0.0, -0.9659, -0.2588, 0.0, -0.9659, -0.2588, 0.0, -0.7071, -0.7071, 0.0, -0.7071, -0.7071, 0.0, -0.7071, -0.7071, 0.0, -0.7071, -0.7071, 0.0, -0.2588, -0.9659, 0.0, -0.2588, -0.9659, 0.0, -0.2588, -0.9659, 0.0, -0.2588, -0.9659, 0.0, 0.2588, -0.9659, 0.0, 0.2588, -0.9659, 0.0, 0.2588, -0.9659, 0.0, 0.2588, -0.9659, 0.0, 0.7071, -0.7071, 0.0, 0.7071, -0.7071, 0.0, 0.7071, -0.7071, 0.0, 0.7071, -0.7071, 0.0, 0.9659, -0.2588, 0.0, 0.9659, -0.2588, 0.0, 0.9659, -0.2588, 0.0, 0.9659, -0.2588, 0.0, 0.9659, 0.2588, 0.0, 0.9659, 0.2588, 0.0, 0.9659, 0.2588, 0.0, 0.9659, 0.2588, 0.0, 0.7071, 0.7071, 0.0, 0.7071, 0.7071, 0.0, 0.7071, 0.7071, 0.0, 0.7071, 0.7071, 0.0, 0.2588, 0.9659, 0.0, 0.2588, 0.9659, 0.0, 0.2588, 0.9659, 0.0, 0.2588, 0.9659, 0.0, -0.2588, 0.9659, 0.0, -0.2588, 0.9659, 0.0, -0.2588, 0.9659, 0.0, -0.2588, 0.9659, 0.0])] * 3)])
me_mesh_020 = bpy.data.meshes.new('Mesh.020')
me_mesh_020.from_pydata([(-0.1486, 0.2528, 0.3169), (-0.2583, 0.1431, 0.3169), (-0.2985, -0.006737, 0.3169), (-0.2583, -0.1566, 0.3169), (-0.1486, -0.2663, 0.3169), (0.001254, -0.3065, 0.3169), (0.1511, -0.2663, 0.3169), (0.2608, -0.1566, 0.3169), (0.301, -0.006737, 0.3169), (0.2608, 0.1431, 0.3169), (0.1511, 0.2528, 0.3169), (0.001254, 0.293, 0.3169), (-0.1486, 0.2528, 0.3262), (-0.2583, 0.1431, 0.3262), (-0.2985, -0.006737, 0.3262), (-0.2583, -0.1566, 0.3262), (-0.1486, -0.2663, 0.3262), (0.001254, -0.3065, 0.3262), (0.1511, -0.2663, 0.3262), (0.2608, -0.1566, 0.3262), (0.301, -0.006737, 0.3262), (0.2608, 0.1431, 0.3262), (0.1511, 0.2528, 0.3262), (0.001254, 0.293, 0.3262)], [], [(0, 1, 13, 12), (1, 2, 14, 13), (2, 3, 15, 14), (3, 4, 16, 15), (4, 5, 17, 16), (5, 6, 18, 17), (6, 7, 19, 18), (7, 8, 20, 19), (8, 9, 21, 20), (9, 10, 22, 21), (10, 11, 23, 22), (11, 0, 12, 23)])
me_mesh_020.polygons.foreach_set('use_smooth', [True] * 12)
_k = set([(0, 12), (1, 13), (2, 14), (3, 15), (4, 16), (5, 17), (6, 18), (7, 19), (8, 20), (9, 21), (10, 22), (11, 23)])
me_mesh_020.attributes.new('sharp_edge', 'BOOLEAN', 'EDGE').data.foreach_set('value', [ (min(e.vertices), max(e.vertices)) in _k for e in me_mesh_020.edges])
_uv = me_mesh_020.uv_layers.new(name='map1')
_uv.uv.foreach_set('vector', [0.375, 0.3125, 0.3958, 0.3125, 0.3958, 0.6884, 0.375, 0.6884, 0.3958, 0.3125, 0.4167, 0.3125, 0.4167, 0.6884, 0.3958, 0.6884, 0.4167, 0.3125, 0.4375, 0.3125, 0.4375, 0.6884, 0.4167, 0.6884, 0.4375, 0.3125, 0.4583, 0.3125, 0.4583, 0.6884, 0.4375, 0.6884, 0.4583, 0.3125, 0.4792, 0.3125, 0.4792, 0.6884, 0.4583, 0.6884, 0.4792, 0.3125, 0.5, 0.3125, 0.5, 0.6884, 0.4792, 0.6884, 0.5, 0.3125, 0.5208, 0.3125, 0.5208, 0.6884, 0.5, 0.6884, 0.5208, 0.3125, 0.5417, 0.3125, 0.5417, 0.6884, 0.5208, 0.6884, 0.5417, 0.3125, 0.5625, 0.3125, 0.5625, 0.6884, 0.5417, 0.6884, 0.5625, 0.3125, 0.5833, 0.3125, 0.5833, 0.6884, 0.5625, 0.6884, 0.5833, 0.3125, 0.6042, 0.3125, 0.6042, 0.6884, 0.5833, 0.6884, 0.6042, 0.3125, 0.625, 0.3125, 0.625, 0.6884, 0.6042, 0.6884])
me_mesh_020.materials.append(mat_lambert1)
me_mesh_020.use_remesh_preserve_volume = False
me_mesh_020.use_remesh_preserve_attributes = False
me_mesh_020.use_mirror_vertex_groups = False
me_mesh_020.update()
me_mesh_020.normals_split_custom_set([tuple(v) for v in zip(*[iter([-0.7071, 0.7071, 0.0, -0.7071, 0.7071, 0.0, -0.7071, 0.7071, 0.0, -0.7071, 0.7071, 0.0, -0.9659, 0.2588, 0.0, -0.9659, 0.2588, 0.0, -0.9659, 0.2588, 0.0, -0.9659, 0.2588, 0.0, -0.9659, -0.2588, 0.0, -0.9659, -0.2588, 0.0, -0.9659, -0.2588, 0.0, -0.9659, -0.2588, 0.0, -0.7071, -0.7071, 0.0, -0.7071, -0.7071, 0.0, -0.7071, -0.7071, 0.0, -0.7071, -0.7071, 0.0, -0.2588, -0.9659, 0.0, -0.2588, -0.9659, 0.0, -0.2588, -0.9659, 0.0, -0.2588, -0.9659, 0.0, 0.2588, -0.9659, 0.0, 0.2588, -0.9659, 0.0, 0.2588, -0.9659, 0.0, 0.2588, -0.9659, 0.0, 0.7071, -0.7071, 0.0, 0.7071, -0.7071, 0.0, 0.7071, -0.7071, 0.0, 0.7071, -0.7071, 0.0, 0.9659, -0.2588, 0.0, 0.9659, -0.2588, 0.0, 0.9659, -0.2588, 0.0, 0.9659, -0.2588, 0.0, 0.9659, 0.2588, 0.0, 0.9659, 0.2588, 0.0, 0.9659, 0.2588, 0.0, 0.9659, 0.2588, 0.0, 0.7071, 0.7071, 0.0, 0.7071, 0.7071, 0.0, 0.7071, 0.7071, 0.0, 0.7071, 0.7071, 0.0, 0.2588, 0.9659, 0.0, 0.2588, 0.9659, 0.0, 0.2588, 0.9659, 0.0, 0.2588, 0.9659, 0.0, -0.2588, 0.9659, 0.0, -0.2588, 0.9659, 0.0, -0.2588, 0.9659, 0.0, -0.2588, 0.9659, 0.0])] * 3)])
me_mesh_021 = bpy.data.meshes.new('Mesh.021')
me_mesh_021.from_pydata([(-0.1486, 0.2528, 0.4312), (-0.2583, 0.1431, 0.4312), (-0.2985, -0.006737, 0.4312), (-0.2583, -0.1566, 0.4312), (-0.1486, -0.2663, 0.4312), (0.001254, -0.3065, 0.4312), (0.1511, -0.2663, 0.4312), (0.2608, -0.1566, 0.4312), (0.301, -0.006737, 0.4312), (0.2608, 0.1431, 0.4312), (0.1511, 0.2528, 0.4312), (0.001254, 0.293, 0.4312), (-0.1486, 0.2528, 0.4406), (-0.2583, 0.1431, 0.4406), (-0.2985, -0.006737, 0.4406), (-0.2583, -0.1566, 0.4406), (-0.1486, -0.2663, 0.4406), (0.001254, -0.3065, 0.4406), (0.1511, -0.2663, 0.4406), (0.2608, -0.1566, 0.4406), (0.301, -0.006737, 0.4406), (0.2608, 0.1431, 0.4406), (0.1511, 0.2528, 0.4406), (0.001254, 0.293, 0.4406)], [], [(0, 1, 13, 12), (1, 2, 14, 13), (2, 3, 15, 14), (3, 4, 16, 15), (4, 5, 17, 16), (5, 6, 18, 17), (6, 7, 19, 18), (7, 8, 20, 19), (8, 9, 21, 20), (9, 10, 22, 21), (10, 11, 23, 22), (11, 0, 12, 23)])
me_mesh_021.polygons.foreach_set('use_smooth', [True] * 12)
_k = set([(0, 12), (1, 13), (2, 14), (3, 15), (4, 16), (5, 17), (6, 18), (7, 19), (8, 20), (9, 21), (10, 22), (11, 23)])
me_mesh_021.attributes.new('sharp_edge', 'BOOLEAN', 'EDGE').data.foreach_set('value', [ (min(e.vertices), max(e.vertices)) in _k for e in me_mesh_021.edges])
_uv = me_mesh_021.uv_layers.new(name='map1')
_uv.uv.foreach_set('vector', [0.375, 0.3125, 0.3958, 0.3125, 0.3958, 0.6884, 0.375, 0.6884, 0.3958, 0.3125, 0.4167, 0.3125, 0.4167, 0.6884, 0.3958, 0.6884, 0.4167, 0.3125, 0.4375, 0.3125, 0.4375, 0.6884, 0.4167, 0.6884, 0.4375, 0.3125, 0.4583, 0.3125, 0.4583, 0.6884, 0.4375, 0.6884, 0.4583, 0.3125, 0.4792, 0.3125, 0.4792, 0.6884, 0.4583, 0.6884, 0.4792, 0.3125, 0.5, 0.3125, 0.5, 0.6884, 0.4792, 0.6884, 0.5, 0.3125, 0.5208, 0.3125, 0.5208, 0.6884, 0.5, 0.6884, 0.5208, 0.3125, 0.5417, 0.3125, 0.5417, 0.6884, 0.5208, 0.6884, 0.5417, 0.3125, 0.5625, 0.3125, 0.5625, 0.6884, 0.5417, 0.6884, 0.5625, 0.3125, 0.5833, 0.3125, 0.5833, 0.6884, 0.5625, 0.6884, 0.5833, 0.3125, 0.6042, 0.3125, 0.6042, 0.6884, 0.5833, 0.6884, 0.6042, 0.3125, 0.625, 0.3125, 0.625, 0.6884, 0.6042, 0.6884])
me_mesh_021.materials.append(mat_lambert1)
me_mesh_021.use_remesh_preserve_volume = False
me_mesh_021.use_remesh_preserve_attributes = False
me_mesh_021.use_mirror_vertex_groups = False
me_mesh_021.update()
me_mesh_021.normals_split_custom_set([tuple(v) for v in zip(*[iter([-0.7071, 0.7071, 0.0, -0.7071, 0.7071, 0.0, -0.7071, 0.7071, 0.0, -0.7071, 0.7071, 0.0, -0.9659, 0.2588, 0.0, -0.9659, 0.2588, 0.0, -0.9659, 0.2588, 0.0, -0.9659, 0.2588, 0.0, -0.9659, -0.2588, 0.0, -0.9659, -0.2588, 0.0, -0.9659, -0.2588, 0.0, -0.9659, -0.2588, 0.0, -0.7071, -0.7071, 0.0, -0.7071, -0.7071, 0.0, -0.7071, -0.7071, 0.0, -0.7071, -0.7071, 0.0, -0.2588, -0.9659, 0.0, -0.2588, -0.9659, 0.0, -0.2588, -0.9659, 0.0, -0.2588, -0.9659, 0.0, 0.2588, -0.9659, 0.0, 0.2588, -0.9659, 0.0, 0.2588, -0.9659, 0.0, 0.2588, -0.9659, 0.0, 0.7071, -0.7071, 0.0, 0.7071, -0.7071, 0.0, 0.7071, -0.7071, 0.0, 0.7071, -0.7071, 0.0, 0.9659, -0.2588, 0.0, 0.9659, -0.2588, 0.0, 0.9659, -0.2588, 0.0, 0.9659, -0.2588, 0.0, 0.9659, 0.2588, 0.0, 0.9659, 0.2588, 0.0, 0.9659, 0.2588, 0.0, 0.9659, 0.2588, 0.0, 0.7071, 0.7071, 0.0, 0.7071, 0.7071, 0.0, 0.7071, 0.7071, 0.0, 0.7071, 0.7071, 0.0, 0.2588, 0.9659, 0.0, 0.2588, 0.9659, 0.0, 0.2588, 0.9659, 0.0, 0.2588, 0.9659, 0.0, -0.2588, 0.9659, 0.0, -0.2588, 0.9659, 0.0, -0.2588, 0.9659, 0.0, -0.2588, 0.9659, 0.0])] * 3)])
me_mesh_022 = bpy.data.meshes.new('Mesh.022')
me_mesh_022.from_pydata([(0.02392, -0.5846, 0.3203), (0.02392, -0.5846, 0.4376), (-0.001342, -0.5846, 0.4376), (-0.001342, -0.5846, 0.3203), (0.01489, -0.02173, 0.5455), (-0.01038, -0.02173, 0.5455)], [], [(3, 0, 1, 2), (2, 1, 4, 5)])
me_mesh_022.polygons.foreach_set('use_smooth', [True] * 2)
_k = set([(1, 2)])
me_mesh_022.attributes.new('sharp_edge', 'BOOLEAN', 'EDGE').data.foreach_set('value', [ (min(e.vertices), max(e.vertices)) in _k for e in me_mesh_022.edges])
_uv = me_mesh_022.uv_layers.new(name='map1')
_uv.uv.foreach_set('vector', [0.125, 0.0, 0.375, 0.0, 0.375, 0.25, 0.125, 0.25, 0.0, 0.0, 1.0, 0.0, 1.0, 1.0, 0.0, 1.0])
me_mesh_022.materials.append(mat_lambert1)
me_mesh_022.use_remesh_preserve_volume = False
me_mesh_022.use_remesh_preserve_attributes = False
me_mesh_022.use_mirror_vertex_groups = False
me_mesh_022.update()
me_mesh_022.normals_split_custom_set([tuple(v) for v in zip(*[iter([0.0, -1.0, 0.0, 0.0, -1.0, 0.0, 0.0, -1.0, 0.0, 0.0, -1.0, 0.0, 0.0, -0.1881, 0.9821, 0.0, -0.1881, 0.9821, 0.0, -0.1881, 0.9821, 0.0, -0.1881, 0.9821])] * 3)])
me_mesh_023 = bpy.data.meshes.new('Mesh.023')
me_mesh_023.from_pydata([(-0.2687, -0.5157, 0.02156), (-0.2687, -0.5157, 0.4376), (-0.2906, -0.503, 0.4376), (-0.2906, -0.503, 0.02156), (0.005409, -0.02596, 0.5455), (-0.01647, -0.01333, 0.5455)], [], [(3, 0, 1, 2), (2, 1, 4, 5)])
me_mesh_023.polygons.foreach_set('use_smooth', [True] * 2)
_k = set([(1, 2)])
me_mesh_023.attributes.new('sharp_edge', 'BOOLEAN', 'EDGE').data.foreach_set('value', [ (min(e.vertices), max(e.vertices)) in _k for e in me_mesh_023.edges])
_uv = me_mesh_023.uv_layers.new(name='map1')
_uv.uv.foreach_set('vector', [0.125, 0.0, 0.375, 0.0, 0.375, 0.25, 0.125, 0.25, 0.0, 0.0, 1.0, 0.0, 1.0, 1.0, 0.0, 1.0])
me_mesh_023.materials.append(mat_lambert1)
me_mesh_023.use_remesh_preserve_volume = False
me_mesh_023.use_remesh_preserve_attributes = False
me_mesh_023.use_mirror_vertex_groups = False
me_mesh_023.update()
me_mesh_023.normals_split_custom_set([tuple(v) for v in zip(*[iter([-0.5, -0.866, -1.772e-07, -0.5, -0.866, -1.772e-07, -0.5, -0.866, -1.772e-07, -0.5, -0.866, -1.772e-07, -0.09435, -0.1634, 0.982, -0.09435, -0.1634, 0.982, -0.09435, -0.1634, 0.982, -0.09435, -0.1634, 0.982])] * 3)])
me_mesh_024 = bpy.data.meshes.new('Mesh.024')
me_mesh_024.from_pydata([(-0.4848, -0.3098, 0.02156), (-0.4848, -0.3098, 0.4376), (-0.4974, -0.2879, 0.4376), (-0.4974, -0.2879, 0.02156), (-0.004916, -0.02488, 0.5455), (-0.01755, -0.003002, 0.5455)], [], [(3, 0, 1, 2), (2, 1, 4, 5)])
me_mesh_024.polygons.foreach_set('use_smooth', [True] * 2)
_k = set([(1, 2)])
me_mesh_024.attributes.new('sharp_edge', 'BOOLEAN', 'EDGE').data.foreach_set('value', [ (min(e.vertices), max(e.vertices)) in _k for e in me_mesh_024.edges])
_uv = me_mesh_024.uv_layers.new(name='map1')
_uv.uv.foreach_set('vector', [0.125, 0.0, 0.375, 0.0, 0.375, 0.25, 0.125, 0.25, 0.0, 0.0, 1.0, 0.0, 1.0, 1.0, 0.0, 1.0])
me_mesh_024.materials.append(mat_lambert1)
me_mesh_024.use_remesh_preserve_volume = False
me_mesh_024.use_remesh_preserve_attributes = False
me_mesh_024.use_mirror_vertex_groups = False
me_mesh_024.update()
me_mesh_024.normals_split_custom_set([tuple(v) for v in zip(*[iter([-0.866, -0.5, -2.215e-08, -0.866, -0.5, -2.215e-08, -0.866, -0.5, -2.215e-08, -0.866, -0.5, -2.215e-08, -0.1643, -0.09486, 0.9818, -0.1643, -0.09486, 0.9818, -0.1643, -0.09486, 0.9818, -0.1643, -0.09486, 0.9818])] * 3)])
me_mesh_025 = bpy.data.meshes.new('Mesh.025')
me_mesh_025.from_pydata([(-0.5665, -0.02341, 0.02156), (-0.5665, -0.02341, 0.4376), (-0.5665, 0.001858, 0.4376), (-0.5665, 0.001858, 0.02156), (-0.01332, -0.01879, 0.5455), (-0.01332, 0.006477, 0.5455)], [], [(3, 0, 1, 2), (2, 1, 4, 5)])
me_mesh_025.polygons.foreach_set('use_smooth', [True] * 2)
_k = set([(1, 2)])
me_mesh_025.attributes.new('sharp_edge', 'BOOLEAN', 'EDGE').data.foreach_set('value', [ (min(e.vertices), max(e.vertices)) in _k for e in me_mesh_025.edges])
_uv = me_mesh_025.uv_layers.new(name='map1')
_uv.uv.foreach_set('vector', [0.125, 0.0, 0.375, 0.0, 0.375, 0.25, 0.125, 0.25, 0.0, 0.0, 1.0, 0.0, 1.0, 1.0, 0.0, 1.0])
me_mesh_025.materials.append(mat_lambert1)
me_mesh_025.use_remesh_preserve_volume = False
me_mesh_025.use_remesh_preserve_attributes = False
me_mesh_025.use_mirror_vertex_groups = False
me_mesh_025.update()
me_mesh_025.normals_split_custom_set([tuple(v) for v in zip(*[iter([-1.0, 0.0, 0.0, -1.0, 0.0, 0.0, -1.0, 0.0, 0.0, -1.0, 0.0, 0.0, -0.1913, 0.0, 0.9815, -0.1913, 0.0, 0.9815, -0.1913, 0.0, 0.9815, -0.1913, 0.0, 0.9815])] * 3)])
me_mesh_026 = bpy.data.meshes.new('Mesh.026')
me_mesh_026.from_pydata([(-0.4954, 0.268, 0.02156), (-0.4954, 0.268, 0.4376), (-0.4828, 0.2899, 0.4376), (-0.4828, 0.2899, 0.02156), (-0.01755, -0.009308, 0.5455), (-0.004916, 0.01257, 0.5455)], [], [(3, 0, 1, 2), (2, 1, 4, 5)])
me_mesh_026.polygons.foreach_set('use_smooth', [True] * 2)
_k = set([(1, 2)])
me_mesh_026.attributes.new('sharp_edge', 'BOOLEAN', 'EDGE').data.foreach_set('value', [ (min(e.vertices), max(e.vertices)) in _k for e in me_mesh_026.edges])
_uv = me_mesh_026.uv_layers.new(name='map1')
_uv.uv.foreach_set('vector', [0.125, 0.0, 0.375, 0.0, 0.375, 0.25, 0.125, 0.25, 0.0, 0.0, 1.0, 0.0, 1.0, 1.0, 0.0, 1.0])
me_mesh_026.materials.append(mat_lambert1)
me_mesh_026.use_remesh_preserve_volume = False
me_mesh_026.use_remesh_preserve_attributes = False
me_mesh_026.use_mirror_vertex_groups = False
me_mesh_026.update()
me_mesh_026.normals_split_custom_set([tuple(v) for v in zip(*[iter([-0.866, 0.5, 2.215e-08, -0.866, 0.5, 2.215e-08, -0.866, 0.5, 2.215e-08, -0.866, 0.5, 2.215e-08, -0.1659, 0.09577, 0.9815, -0.1659, 0.09577, 0.9815, -0.1659, 0.09577, 0.9815, -0.1659, 0.09577, 0.9815])] * 3)])
me_mesh_027 = bpy.data.meshes.new('Mesh.027')
me_mesh_027.from_pydata([(-0.2886, 0.4807, 0.02156), (-0.2886, 0.4807, 0.4376), (-0.2667, 0.4933, 0.4376), (-0.2667, 0.4933, 0.02156), (-0.01647, 0.001016, 0.5455), (0.005409, 0.01365, 0.5455)], [], [(3, 0, 1, 2), (2, 1, 4, 5)])
me_mesh_027.polygons.foreach_set('use_smooth', [True] * 2)
_k = set([(1, 2)])
me_mesh_027.attributes.new('sharp_edge', 'BOOLEAN', 'EDGE').data.foreach_set('value', [ (min(e.vertices), max(e.vertices)) in _k for e in me_mesh_027.edges])
_uv = me_mesh_027.uv_layers.new(name='map1')
_uv.uv.foreach_set('vector', [0.125, 0.0, 0.375, 0.0, 0.375, 0.25, 0.125, 0.25, 0.0, 0.0, 1.0, 0.0, 1.0, 1.0, 0.0, 1.0])
me_mesh_027.materials.append(mat_lambert1)
me_mesh_027.use_remesh_preserve_volume = False
me_mesh_027.use_remesh_preserve_attributes = False
me_mesh_027.use_mirror_vertex_groups = False
me_mesh_027.update()
me_mesh_027.normals_split_custom_set([tuple(v) for v in zip(*[iter([-0.5, 0.866, 8.859e-08, -0.5, 0.866, 8.859e-08, -0.5, 0.866, 8.859e-08, -0.5, 0.866, 8.859e-08, -0.09594, 0.1662, 0.9814, -0.09594, 0.1662, 0.9814, -0.09594, 0.1662, 0.9814, -0.09594, 0.1662, 0.9814])] * 3)])
me_mesh_028 = bpy.data.meshes.new('Mesh.028')
me_mesh_028.from_pydata([(-0.002236, 0.5624, 0.02156), (-0.002236, 0.5624, 0.4376), (0.02303, 0.5624, 0.4376), (0.02303, 0.5624, 0.02156), (-0.01038, 0.009419, 0.5455), (0.01489, 0.009419, 0.5455)], [], [(3, 0, 1, 2), (2, 1, 4, 5)])
me_mesh_028.polygons.foreach_set('use_smooth', [True] * 2)
_k = set([(1, 2)])
me_mesh_028.attributes.new('sharp_edge', 'BOOLEAN', 'EDGE').data.foreach_set('value', [ (min(e.vertices), max(e.vertices)) in _k for e in me_mesh_028.edges])
_uv = me_mesh_028.uv_layers.new(name='map1')
_uv.uv.foreach_set('vector', [0.125, 0.0, 0.375, 0.0, 0.375, 0.25, 0.125, 0.25, 0.0, 0.0, 1.0, 0.0, 1.0, 1.0, 0.0, 1.0])
me_mesh_028.materials.append(mat_lambert1)
me_mesh_028.use_remesh_preserve_volume = False
me_mesh_028.use_remesh_preserve_attributes = False
me_mesh_028.use_mirror_vertex_groups = False
me_mesh_028.update()
me_mesh_028.normals_split_custom_set([tuple(v) for v in zip(*[iter([0.0, 1.0, 8.859e-08, 0.0, 1.0, 8.859e-08, 0.0, 1.0, 8.859e-08, 0.0, 1.0, 8.859e-08, 0.0, 0.1914, 0.9815, 0.0, 0.1914, 0.9815, 0.0, 0.1914, 0.9815, 0.0, 0.1914, 0.9815])] * 3)])
me_mesh_029 = bpy.data.meshes.new('Mesh.029')
me_mesh_029.from_pydata([(0.2853, 0.4921, 0.02156), (0.2853, 0.4921, 0.4376), (0.3072, 0.4794, 0.4376), (0.3072, 0.4794, 0.02156), (-0.0008967, 0.01365, 0.5455), (0.02098, 0.001017, 0.5455)], [], [(3, 0, 1, 2), (2, 1, 4, 5)])
me_mesh_029.polygons.foreach_set('use_smooth', [True] * 2)
_k = set([(1, 2)])
me_mesh_029.attributes.new('sharp_edge', 'BOOLEAN', 'EDGE').data.foreach_set('value', [ (min(e.vertices), max(e.vertices)) in _k for e in me_mesh_029.edges])
_uv = me_mesh_029.uv_layers.new(name='map1')
_uv.uv.foreach_set('vector', [0.125, 0.0, 0.375, 0.0, 0.375, 0.25, 0.125, 0.25, 0.0, 0.0, 1.0, 0.0, 1.0, 1.0, 0.0, 1.0])
me_mesh_029.materials.append(mat_lambert1)
me_mesh_029.use_remesh_preserve_volume = False
me_mesh_029.use_remesh_preserve_attributes = False
me_mesh_029.use_mirror_vertex_groups = False
me_mesh_029.update()
me_mesh_029.normals_split_custom_set([tuple(v) for v in zip(*[iter([0.5, 0.866, 0.0, 0.5, 0.866, 0.0, 0.5, 0.866, 0.0, 0.5, 0.866, 0.0, 0.09495, 0.1645, 0.9818, 0.09495, 0.1645, 0.9818, 0.09495, 0.1645, 0.9818, 0.09495, 0.1645, 0.9818])] * 3)])
me_mesh_030 = bpy.data.meshes.new('Mesh.030')
me_mesh_030.from_pydata([(0.4998, 0.2785, 0.02156), (0.4998, 0.2785, 0.4376), (0.5125, 0.2566, 0.4376), (0.5125, 0.2566, 0.02156), (0.009428, 0.01257, 0.5455), (0.02206, -0.009308, 0.5455)], [], [(3, 0, 1, 2), (2, 1, 4, 5)])
me_mesh_030.polygons.foreach_set('use_smooth', [True] * 2)
_k = set([(1, 2)])
me_mesh_030.attributes.new('sharp_edge', 'BOOLEAN', 'EDGE').data.foreach_set('value', [ (min(e.vertices), max(e.vertices)) in _k for e in me_mesh_030.edges])
_uv = me_mesh_030.uv_layers.new(name='map1')
_uv.uv.foreach_set('vector', [0.125, 0.0, 0.375, 0.0, 0.375, 0.25, 0.125, 0.25, 0.0, 0.0, 1.0, 0.0, 1.0, 1.0, 0.0, 1.0])
me_mesh_030.materials.append(mat_lambert1)
me_mesh_030.use_remesh_preserve_volume = False
me_mesh_030.use_remesh_preserve_attributes = False
me_mesh_030.use_mirror_vertex_groups = False
me_mesh_030.update()
me_mesh_030.normals_split_custom_set([tuple(v) for v in zip(*[iter([0.866, 0.5, 0.0, 0.866, 0.5, 0.0, 0.866, 0.5, 0.0, 0.866, 0.5, 0.0, 0.1644, 0.09492, 0.9818, 0.1644, 0.09492, 0.9818, 0.1644, 0.09492, 0.9818, 0.1644, 0.09492, 0.9818])] * 3)])
me_mesh_031 = bpy.data.meshes.new('Mesh.031')
me_mesh_031.from_pydata([(0.5783, 0.003992, 0.02156), (0.5783, 0.003992, 0.4376), (0.5783, -0.02127, 0.4376), (0.5783, -0.02127, 0.02156), (0.01783, 0.006477, 0.5455), (0.01783, -0.01879, 0.5455)], [], [(3, 0, 1, 2), (2, 1, 4, 5)])
me_mesh_031.polygons.foreach_set('use_smooth', [True] * 2)
_k = set([(1, 2)])
me_mesh_031.attributes.new('sharp_edge', 'BOOLEAN', 'EDGE').data.foreach_set('value', [ (min(e.vertices), max(e.vertices)) in _k for e in me_mesh_031.edges])
_uv = me_mesh_031.uv_layers.new(name='map1')
_uv.uv.foreach_set('vector', [0.125, 0.0, 0.375, 0.0, 0.375, 0.25, 0.125, 0.25, 0.0, 0.0, 1.0, 0.0, 1.0, 1.0, 0.0, 1.0])
me_mesh_031.materials.append(mat_lambert1)
me_mesh_031.use_remesh_preserve_volume = False
me_mesh_031.use_remesh_preserve_attributes = False
me_mesh_031.use_mirror_vertex_groups = False
me_mesh_031.update()
me_mesh_031.normals_split_custom_set([tuple(v) for v in zip(*[iter([1.0, 0.0, 1.433e-07, 1.0, 0.0, 1.433e-07, 1.0, 0.0, 1.433e-07, 1.0, 0.0, 1.433e-07, 0.1889, 0.0, 0.982, 0.1889, 0.0, 0.982, 0.1889, 0.0, 0.982, 0.1889, 0.0, 0.982])] * 3)])
me_mesh_032 = bpy.data.meshes.new('Mesh.032')
me_mesh_032.from_pydata([(0.5089, -0.287, 0.02156), (0.5089, -0.287, 0.4376), (0.4963, -0.3088, 0.4376), (0.4963, -0.3088, 0.02156), (0.02206, -0.003002, 0.5455), (0.009428, -0.02488, 0.5455)], [], [(3, 0, 1, 2), (2, 1, 4, 5)])
me_mesh_032.polygons.foreach_set('use_smooth', [True] * 2)
_k = set([(1, 2)])
me_mesh_032.attributes.new('sharp_edge', 'BOOLEAN', 'EDGE').data.foreach_set('value', [ (min(e.vertices), max(e.vertices)) in _k for e in me_mesh_032.edges])
_uv = me_mesh_032.uv_layers.new(name='map1')
_uv.uv.foreach_set('vector', [0.125, 0.0, 0.375, 0.0, 0.375, 0.25, 0.125, 0.25, 0.0, 0.0, 1.0, 0.0, 1.0, 1.0, 0.0, 1.0])
me_mesh_032.materials.append(mat_lambert1)
me_mesh_032.use_remesh_preserve_volume = False
me_mesh_032.use_remesh_preserve_attributes = False
me_mesh_032.use_mirror_vertex_groups = False
me_mesh_032.update()
me_mesh_032.normals_split_custom_set([tuple(v) for v in zip(*[iter([0.866, -0.5, -2.215e-08, 0.866, -0.5, -2.215e-08, 0.866, -0.5, -2.215e-08, 0.866, -0.5, -2.215e-08, 0.1627, -0.09394, 0.9822, 0.1627, -0.09394, 0.9822, 0.1627, -0.09394, 0.9822, 0.1627, -0.09394, 0.9822])] * 3)])
me_mesh_033 = bpy.data.meshes.new('Mesh.033')
me_mesh_033.from_pydata([(0.3094, -0.4995, 0.02156), (0.3094, -0.4995, 0.4376), (0.2875, -0.5122, 0.4376), (0.2875, -0.5122, 0.02156), (0.02098, -0.01333, 0.5455), (-0.0008968, -0.02596, 0.5455)], [], [(3, 0, 1, 2), (2, 1, 4, 5)])
me_mesh_033.polygons.foreach_set('use_smooth', [True] * 2)
_k = set([(1, 2)])
me_mesh_033.attributes.new('sharp_edge', 'BOOLEAN', 'EDGE').data.foreach_set('value', [ (min(e.vertices), max(e.vertices)) in _k for e in me_mesh_033.edges])
_uv = me_mesh_033.uv_layers.new(name='map1')
_uv.uv.foreach_set('vector', [0.125, 0.0, 0.375, 0.0, 0.375, 0.25, 0.125, 0.25, 0.0, 0.0, 1.0, 0.0, 1.0, 1.0, 0.0, 1.0])
me_mesh_033.materials.append(mat_lambert1)
me_mesh_033.use_remesh_preserve_volume = False
me_mesh_033.use_remesh_preserve_attributes = False
me_mesh_033.use_mirror_vertex_groups = False
me_mesh_033.update()
me_mesh_033.normals_split_custom_set([tuple(v) for v in zip(*[iter([0.5, -0.866, -8.859e-08, 0.5, -0.866, -8.859e-08, 0.5, -0.866, -8.859e-08, 0.5, -0.866, -8.859e-08, 0.09369, -0.1623, 0.9823, 0.09369, -0.1623, 0.9823, 0.09369, -0.1623, 0.9823, 0.09369, -0.1623, 0.9823])] * 3)])
me_mesh_034 = bpy.data.meshes.new('Mesh.034')
me_mesh_034.from_pydata([(0.02392, -0.5846, 0.3203), (0.02392, -0.5846, 0.4333), (-0.001342, -0.5846, 0.4333), (-0.001342, -0.5846, 0.3203)], [], [(3, 0, 1, 2)])
me_mesh_034.polygons.foreach_set('use_smooth', [True] * 1)
_k = set([(1, 2)])
me_mesh_034.attributes.new('sharp_edge', 'BOOLEAN', 'EDGE').data.foreach_set('value', [ (min(e.vertices), max(e.vertices)) in _k for e in me_mesh_034.edges])
_uv = me_mesh_034.uv_layers.new(name='map1')
_uv.uv.foreach_set('vector', [0.125, 0.0, 0.375, 0.0, 0.375, 0.25, 0.125, 0.25])
me_mesh_034.materials.append(mat_lambert1)
me_mesh_034.use_remesh_preserve_volume = False
me_mesh_034.use_remesh_preserve_attributes = False
me_mesh_034.use_mirror_vertex_groups = False
me_mesh_034.update()
me_mesh_034.normals_split_custom_set([tuple(v) for v in zip(*[iter([0.0, -1.0, 0.0, 0.0, -1.0, 0.0, 0.0, -1.0, 0.0, 0.0, -1.0, 0.0])] * 3)])
me_mesh_035 = bpy.data.meshes.new('Mesh.035')
me_mesh_035.from_pydata([(0.06753, -0.01812, -0.07806), (0.06753, -0.01812, 0.07756), (0.06352, -0.01694, 0.07756), (0.06352, -0.01694, -0.07806)], [], [(3, 0, 1, 2)])
me_mesh_035.polygons.foreach_set('use_smooth', [True] * 1)
_uv = me_mesh_035.uv_layers.new(name='map1')
_uv.uv.foreach_set('vector', [0.125, 0.0, 0.375, 0.0, 0.375, 0.25, 0.125, 0.25])
me_mesh_035.materials.append(mat_lambert1)
me_mesh_035.use_remesh_preserve_volume = False
me_mesh_035.use_remesh_preserve_attributes = False
me_mesh_035.use_mirror_vertex_groups = False
me_mesh_035.update()
me_mesh_035.normals_split_custom_set([tuple(v) for v in zip(*[iter([-0.2834, -0.959, 1.678e-07, -0.2834, -0.959, 1.678e-07, -0.2834, -0.959, 1.678e-07, -0.2834, -0.959, 1.678e-07])] * 3)])
me_mesh_036 = bpy.data.meshes.new('Mesh.036')
me_mesh_036.from_pydata([(0.01583, -0.003854, -0.004671), (0.1125, -0.03072, -0.004671), (0.1125, -0.03072, -0.0005055), (0.01583, -0.003854, -0.0005054)], [], [(3, 0, 1, 2)])
me_mesh_036.polygons.foreach_set('use_smooth', [True] * 1)
_uv = me_mesh_036.uv_layers.new(name='map1')
_uv.uv.foreach_set('vector', [0.125, 0.0, 0.375, 0.0, 0.375, 0.25, 0.125, 0.25])
me_mesh_036.materials.append(mat_lambert1)
me_mesh_036.use_remesh_preserve_volume = False
me_mesh_036.use_remesh_preserve_attributes = False
me_mesh_036.use_mirror_vertex_groups = False
me_mesh_036.update()
me_mesh_036.normals_split_custom_set([tuple(v) for v in zip(*[iter([-0.2677, -0.9635, 0.0, -0.2677, -0.9635, 0.0, -0.2677, -0.9635, 0.0, -0.2677, -0.9635, 0.0])] * 3)])
arm_armature = bpy.data.armatures.new('Armature')  # bones are not reproduced

# ---- objects
ob_light = bpy.data.objects.new('Light', light_light)
ob_camera = bpy.data.objects.new('Camera', cam_camera)
ob_pcube1 = bpy.data.objects.new('pCube1', me_mesh)
ob_pcube3 = bpy.data.objects.new('pCube3', me_mesh_001)
ob_pcube5 = bpy.data.objects.new('pCube5', me_mesh_002)
ob_pcube7 = bpy.data.objects.new('pCube7', me_mesh_003)
ob_pcube9 = bpy.data.objects.new('pCube9', me_mesh_004)
ob_pcube11 = bpy.data.objects.new('pCube11', me_mesh_005)
ob_pcube13 = bpy.data.objects.new('pCube13', me_mesh_006)
ob_pcube15 = bpy.data.objects.new('pCube15', me_mesh_007)
ob_pcube17 = bpy.data.objects.new('pCube17', me_mesh_008)
ob_pcube19 = bpy.data.objects.new('pCube19', me_mesh_009)
ob_pcube21 = bpy.data.objects.new('pCube21', me_mesh_010)
ob_pcube23 = bpy.data.objects.new('pCube23', me_mesh_011)
ob_pcylinder1 = bpy.data.objects.new('pCylinder1', me_mesh_012)
ob_psphere1 = bpy.data.objects.new('pSphere1', me_mesh_013)
ob_pasted__pcube5 = bpy.data.objects.new('pasted__pCube5', me_mesh_014)
ob_pasted__pcube7 = bpy.data.objects.new('pasted__pCube7', me_mesh_015)
ob_pasted__pcube8 = bpy.data.objects.new('pasted__pCube8', me_mesh_016)
ob_pasted__pcube9 = bpy.data.objects.new('pasted__pCube9', me_mesh_017)
ob_group = bpy.data.objects.new('group', None)
ob_pcube24 = bpy.data.objects.new('pCube24', me_mesh_018)
ob_pcylinder2 = bpy.data.objects.new('pCylinder2', me_mesh_019)
ob_pcylinder5 = bpy.data.objects.new('pCylinder5', me_mesh_020)
ob_pcylinder6 = bpy.data.objects.new('pCylinder6', me_mesh_021)
ob_pcube1_001 = bpy.data.objects.new('pCube1.001', me_mesh_022)
ob_pcube3_001 = bpy.data.objects.new('pCube3.001', me_mesh_023)
ob_pcube5_001 = bpy.data.objects.new('pCube5.001', me_mesh_024)
ob_pcube7_001 = bpy.data.objects.new('pCube7.001', me_mesh_025)
ob_pcube9_001 = bpy.data.objects.new('pCube9.001', me_mesh_026)
ob_pcube11_001 = bpy.data.objects.new('pCube11.001', me_mesh_027)
ob_pcube13_001 = bpy.data.objects.new('pCube13.001', me_mesh_028)
ob_pcube15_001 = bpy.data.objects.new('pCube15.001', me_mesh_029)
ob_pcube17_001 = bpy.data.objects.new('pCube17.001', me_mesh_030)
ob_pcube19_001 = bpy.data.objects.new('pCube19.001', me_mesh_031)
ob_pcube21_001 = bpy.data.objects.new('pCube21.001', me_mesh_032)
ob_pcube23_001 = bpy.data.objects.new('pCube23.001', me_mesh_033)
ob_pcube1_002 = bpy.data.objects.new('pCube1.002', me_mesh_034)
ob_pasted__pcube9_001 = bpy.data.objects.new('pasted__pCube9.001', me_mesh_035)
ob_pasted__pcube7_001 = bpy.data.objects.new('pasted__pCube7.001', me_mesh_036)
ob_armature = bpy.data.objects.new('Armature', arm_armature)

# ---- transforms, parenting, visibility, modifiers, constraints
ob_light.location = (-1.049, 4.08, 6.164)
ob_light.rotation_euler = (0.6503, 0.05522, 3.437)
ob_light.lock_rotations_4d = False
ob_light.empty_display_type = 'ARROWS'
ob_light.color = (0.0, 0.0, 0.0, 0.0)
ob_light.lineart.crease_threshold = 0.0
ob_camera.location = (6.883, 7.363, 5.219)
ob_camera.rotation_euler = (1.109, -0.0, 2.386)
ob_camera.lock_rotations_4d = False
ob_camera.empty_display_type = 'ARROWS'
ob_camera.color = (0.0, 0.0, 0.0, 0.0)
ob_camera.display_type = 'WIRE'
ob_camera.lineart.crease_threshold = 0.0
ob_pcube1.location = (0.0, 0.0, 0.0)
ob_pcube1.color = (0.8, 0.8, 0.8, 1.0)
ob_pcube1.lineart.crease_threshold = 0.0
ob_pcube3.location = (0.0, 0.0, 0.0)
ob_pcube3.color = (0.8, 0.8, 0.8, 1.0)
ob_pcube3.lineart.crease_threshold = 0.0
ob_pcube5.location = (0.0, 0.0, 0.0)
ob_pcube5.color = (0.8, 0.8, 0.8, 1.0)
ob_pcube5.lineart.crease_threshold = 0.0
ob_pcube7.location = (0.0, 0.0, 0.0)
ob_pcube7.color = (0.8, 0.8, 0.8, 1.0)
ob_pcube7.lineart.crease_threshold = 0.0
ob_pcube9.location = (0.0, 0.0, 0.0)
ob_pcube9.color = (0.8, 0.8, 0.8, 1.0)
ob_pcube9.lineart.crease_threshold = 0.0
ob_pcube11.location = (0.0, 0.0, 0.0)
ob_pcube11.color = (0.8, 0.8, 0.8, 1.0)
ob_pcube11.lineart.crease_threshold = 0.0
ob_pcube13.location = (0.0, 0.0, 0.0)
ob_pcube13.color = (0.8, 0.8, 0.8, 1.0)
ob_pcube13.lineart.crease_threshold = 0.0
ob_pcube15.location = (0.0, 0.0, 0.0)
ob_pcube15.color = (0.8, 0.8, 0.8, 1.0)
ob_pcube15.lineart.crease_threshold = 0.0
ob_pcube17.location = (0.0, 0.0, 0.0)
ob_pcube17.color = (0.8, 0.8, 0.8, 1.0)
ob_pcube17.lineart.crease_threshold = 0.0
ob_pcube19.location = (0.0, 0.0, 0.0)
ob_pcube19.color = (0.8, 0.8, 0.8, 1.0)
ob_pcube19.lineart.crease_threshold = 0.0
ob_pcube21.location = (0.0, 0.0, 0.0)
ob_pcube21.color = (0.8, 0.8, 0.8, 1.0)
ob_pcube21.lineart.crease_threshold = 0.0
ob_pcube23.location = (0.0, 0.0, 0.0)
ob_pcube23.color = (0.8, 0.8, 0.8, 1.0)
ob_pcube23.lineart.crease_threshold = 0.0
ob_pcylinder1.location = (0.0, 0.0, 0.0)
ob_pcylinder1.color = (0.8, 0.8, 0.8, 1.0)
ob_pcylinder1.lineart.crease_threshold = 0.0
ob_psphere1.location = (0.0, 0.0, 0.0)
ob_psphere1.color = (0.8, 0.8, 0.8, 1.0)
ob_psphere1.lineart.crease_threshold = 0.0
ob_pasted__pcube5.parent = ob_armature
ob_pasted__pcube5.matrix_parent_inverse = Matrix(((6.569e-07, -0.0, -8.701, 1.92), (2.456, 8.348, 1.854e-07, 2.542), (8.348, -2.456, 6.302e-07, 0.5735), (-0.0, -0.0, -0.0, 1.0)))
ob_pasted__pcube5.location = (-0.1355, -0.2663, 0.2231)
ob_pasted__pcube5.rotation_euler = (0.0, -0.0, 0.007251)
ob_pasted__pcube5.color = (0.8, 0.8, 0.8, 1.0)
ob_pasted__pcube5.lineart.crease_threshold = 0.0
_vg = ob_pasted__pcube5.vertex_groups.new(name='Bone')
for _i, _w in zip([0, 1, 2, 3], [1.0, 1.0, 1.0, 1.0]): _vg.add([_i], _w, 'REPLACE')
_m = ob_pasted__pcube5.modifiers.new('Armature', 'ARMATURE')
_m.object = ob_armature
ob_pasted__pcube7.parent = ob_armature
ob_pasted__pcube7.matrix_parent_inverse = Matrix(((6.569e-07, -0.0, -8.701, 1.92), (2.456, 8.348, 1.854e-07, 2.542), (8.348, -2.456, 6.302e-07, 0.5735), (-0.0, -0.0, -0.0, 1.0)))
ob_pasted__pcube7.location = (-0.1355, -0.2663, 0.2231)
ob_pasted__pcube7.rotation_euler = (0.0, -0.0, 0.007251)
ob_pasted__pcube7.color = (0.8, 0.8, 0.8, 1.0)
ob_pasted__pcube7.lineart.crease_threshold = 0.0
_vg = ob_pasted__pcube7.vertex_groups.new(name='Bone')
for _i, _w in zip([0, 1, 2, 3], [1.0, 1.0, 1.0, 1.0]): _vg.add([_i], _w, 'REPLACE')
_m = ob_pasted__pcube7.modifiers.new('Armature', 'ARMATURE')
_m.object = ob_armature
ob_pasted__pcube8.parent = ob_armature
ob_pasted__pcube8.matrix_parent_inverse = Matrix(((6.569e-07, -0.0, -8.701, 1.92), (2.456, 8.348, 1.854e-07, 2.542), (8.348, -2.456, 6.302e-07, 0.5735), (-0.0, -0.0, -0.0, 1.0)))
ob_pasted__pcube8.location = (-0.1355, -0.2663, 0.2231)
ob_pasted__pcube8.rotation_euler = (0.0, -0.0, 0.007251)
ob_pasted__pcube8.color = (0.8, 0.8, 0.8, 1.0)
ob_pasted__pcube8.lineart.crease_threshold = 0.0
_vg = ob_pasted__pcube8.vertex_groups.new(name='Bone')
for _i, _w in zip([0, 1, 2, 3], [1.0, 1.0, 1.0, 1.0]): _vg.add([_i], _w, 'REPLACE')
_m = ob_pasted__pcube8.modifiers.new('Armature', 'ARMATURE')
_m.object = ob_armature
ob_pasted__pcube9.parent = ob_armature
ob_pasted__pcube9.matrix_parent_inverse = Matrix(((6.569e-07, -0.0, -8.701, 1.92), (2.456, 8.348, 1.854e-07, 2.542), (8.348, -2.456, 6.302e-07, 0.5735), (-0.0, -0.0, -0.0, 1.0)))
ob_pasted__pcube9.location = (-0.1355, -0.2663, 0.2231)
ob_pasted__pcube9.rotation_euler = (0.0, -0.0, 0.007251)
ob_pasted__pcube9.color = (0.8, 0.8, 0.8, 1.0)
ob_pasted__pcube9.lineart.crease_threshold = 0.0
_vg = ob_pasted__pcube9.vertex_groups.new(name='Bone')
for _i, _w in zip([0, 1, 2, 3], [1.0, 1.0, 1.0, 1.0]): _vg.add([_i], _w, 'REPLACE')
_m = ob_pasted__pcube9.modifiers.new('Armature', 'ARMATURE')
_m.object = ob_armature
ob_group.location = (0.0, 0.0, 0.0)
ob_group.color = (0.8, 0.8, 0.8, 1.0)
ob_group.lineart.crease_threshold = 0.0
ob_pcube24.parent = ob_armature
ob_pcube24.matrix_parent_inverse = Matrix(((6.569e-07, -0.0, -8.701, 1.92), (2.456, 8.348, 1.854e-07, 2.542), (8.348, -2.456, 6.302e-07, 0.5735), (-0.0, -0.0, -0.0, 1.0)))
ob_pcube24.location = (-0.1355, -0.2663, 0.2231)
ob_pcube24.rotation_euler = (0.0, -0.0, 0.007251)
ob_pcube24.color = (0.8, 0.8, 0.8, 1.0)
ob_pcube24.lineart.crease_threshold = 0.0
_vg = ob_pcube24.vertex_groups.new(name='Bone')
_vg.add([0, 1, 2, 3], 1.0, 'REPLACE')
_m = ob_pcube24.modifiers.new('Armature', 'ARMATURE')
_m.object = ob_armature
ob_pcylinder2.location = (0.0, 0.0, 0.0)
ob_pcylinder2.color = (0.8, 0.8, 0.8, 1.0)
ob_pcylinder2.lineart.crease_threshold = 0.0
ob_pcylinder5.location = (0.0, 0.0, 0.0)
ob_pcylinder5.color = (0.8, 0.8, 0.8, 1.0)
ob_pcylinder5.lineart.crease_threshold = 0.0
ob_pcylinder6.location = (0.0, 0.0, 0.0)
ob_pcylinder6.color = (0.8, 0.8, 0.8, 1.0)
ob_pcylinder6.lineart.crease_threshold = 0.0
ob_pcube1_001.location = (0.0, 0.0, 0.0)
ob_pcube1_001.rotation_euler = (0.0, -0.0, -0.2618)
ob_pcube1_001.scale = (0.5, 0.5, 1.0)
ob_pcube1_001.color = (0.8, 0.8, 0.8, 1.0)
ob_pcube1_001.lineart.crease_threshold = 0.0
ob_pcube3_001.location = (0.0, 0.0, 0.0)
ob_pcube3_001.rotation_euler = (0.0, -0.0, -0.2618)
ob_pcube3_001.scale = (0.5, 0.5, 1.0)
ob_pcube3_001.color = (0.8, 0.8, 0.8, 1.0)
ob_pcube3_001.lineart.crease_threshold = 0.0
ob_pcube5_001.location = (0.0, 0.0, 0.0)
ob_pcube5_001.rotation_euler = (0.0, -0.0, -0.2618)
ob_pcube5_001.scale = (0.5, 0.5, 1.0)
ob_pcube5_001.color = (0.8, 0.8, 0.8, 1.0)
ob_pcube5_001.lineart.crease_threshold = 0.0
ob_pcube7_001.location = (0.0, 0.0, 0.0)
ob_pcube7_001.rotation_euler = (0.0, -0.0, -0.2618)
ob_pcube7_001.scale = (0.5, 0.5, 1.0)
ob_pcube7_001.color = (0.8, 0.8, 0.8, 1.0)
ob_pcube7_001.lineart.crease_threshold = 0.0
ob_pcube9_001.location = (0.0, 0.0, 0.0)
ob_pcube9_001.rotation_euler = (0.0, -0.0, -0.2618)
ob_pcube9_001.scale = (0.5, 0.5, 1.0)
ob_pcube9_001.color = (0.8, 0.8, 0.8, 1.0)
ob_pcube9_001.lineart.crease_threshold = 0.0
ob_pcube11_001.location = (0.0, 0.0, 0.0)
ob_pcube11_001.rotation_euler = (0.0, -0.0, -0.2618)
ob_pcube11_001.scale = (0.5, 0.5, 1.0)
ob_pcube11_001.color = (0.8, 0.8, 0.8, 1.0)
ob_pcube11_001.lineart.crease_threshold = 0.0
ob_pcube13_001.location = (0.0, 0.0, 0.0)
ob_pcube13_001.rotation_euler = (0.0, -0.0, -0.2618)
ob_pcube13_001.scale = (0.5, 0.5, 1.0)
ob_pcube13_001.color = (0.8, 0.8, 0.8, 1.0)
ob_pcube13_001.lineart.crease_threshold = 0.0
ob_pcube15_001.location = (0.0, 0.0, 0.0)
ob_pcube15_001.rotation_euler = (0.0, -0.0, -0.2618)
ob_pcube15_001.scale = (0.5, 0.5, 1.0)
ob_pcube15_001.color = (0.8, 0.8, 0.8, 1.0)
ob_pcube15_001.lineart.crease_threshold = 0.0
ob_pcube17_001.location = (0.0, 0.0, 0.0)
ob_pcube17_001.rotation_euler = (0.0, -0.0, -0.2618)
ob_pcube17_001.scale = (0.5, 0.5, 1.0)
ob_pcube17_001.color = (0.8, 0.8, 0.8, 1.0)
ob_pcube17_001.lineart.crease_threshold = 0.0
ob_pcube19_001.location = (0.0, 0.0, 0.0)
ob_pcube19_001.rotation_euler = (0.0, -0.0, -0.2618)
ob_pcube19_001.scale = (0.5, 0.5, 1.0)
ob_pcube19_001.color = (0.8, 0.8, 0.8, 1.0)
ob_pcube19_001.lineart.crease_threshold = 0.0
ob_pcube21_001.location = (0.0, 0.0, 0.0)
ob_pcube21_001.rotation_euler = (0.0, -0.0, -0.2618)
ob_pcube21_001.scale = (0.5, 0.5, 1.0)
ob_pcube21_001.color = (0.8, 0.8, 0.8, 1.0)
ob_pcube21_001.lineart.crease_threshold = 0.0
ob_pcube23_001.location = (0.0, 0.0, 0.0)
ob_pcube23_001.rotation_euler = (0.0, -0.0, -0.2618)
ob_pcube23_001.scale = (0.5, 0.5, 1.0)
ob_pcube23_001.color = (0.8, 0.8, 0.8, 1.0)
ob_pcube23_001.lineart.crease_threshold = 0.0
ob_pcube1_002.location = (0.0, 0.0, -0.3103)
ob_pcube1_002.rotation_euler = (0.0, -0.0, -0.2618)
ob_pcube1_002.scale = (0.5, 0.5, 1.0)
ob_pcube1_002.color = (0.8, 0.8, 0.8, 1.0)
ob_pcube1_002.lineart.crease_threshold = 0.0
ob_pasted__pcube9_001.parent = ob_armature
ob_pasted__pcube9_001.matrix_parent_inverse = Matrix(((6.569e-07, -0.0, -8.701, 1.92), (2.456, 8.348, 1.854e-07, 2.542), (8.348, -2.456, 6.302e-07, 0.5735), (-0.0, -0.0, -0.0, 1.0)))
ob_pasted__pcube9_001.location = (-0.1355, -0.2663, 0.2231)
ob_pasted__pcube9_001.rotation_euler = (0.0, -0.0, 0.007251)
ob_pasted__pcube9_001.color = (0.8, 0.8, 0.8, 1.0)
ob_pasted__pcube9_001.lineart.crease_threshold = 0.0
_vg = ob_pasted__pcube9_001.vertex_groups.new(name='Bone')
for _i, _w in zip([0, 1, 2, 3], [1.0, 1.0, 1.0, 1.0]): _vg.add([_i], _w, 'REPLACE')
_m = ob_pasted__pcube9_001.modifiers.new('Armature', 'ARMATURE')
_m.object = ob_armature
ob_pasted__pcube7_001.parent = ob_armature
ob_pasted__pcube7_001.matrix_parent_inverse = Matrix(((6.569e-07, -0.0, -8.701, 1.92), (2.456, 8.348, 1.854e-07, 2.542), (8.348, -2.456, 6.302e-07, 0.5735), (-0.0, -0.0, -0.0, 1.0)))
ob_pasted__pcube7_001.location = (-0.1355, -0.2663, 0.2231)
ob_pasted__pcube7_001.rotation_euler = (0.0, -0.0, 0.007251)
ob_pasted__pcube7_001.color = (0.8, 0.8, 0.8, 1.0)
ob_pasted__pcube7_001.lineart.crease_threshold = 0.0
_vg = ob_pasted__pcube7_001.vertex_groups.new(name='Bone')
_vg.add([0, 1, 2, 3], 1.0, 'REPLACE')
_m = ob_pasted__pcube7_001.modifiers.new('Armature', 'ARMATURE')
_m.object = ob_armature
ob_armature.location = (-0.1457, -0.2616, 0.2206)
ob_armature.rotation_euler = (0.2861, 1.571, 0.0)
ob_armature.scale = (0.1149, 0.1149, 0.1149)
ob_armature.lineart.crease_threshold = 0.0

# ---- collection membership
col_collection.objects.link(ob_light)
col_collection.objects.link(ob_camera)
col_collection.objects.link(ob_pcube1)
col_collection.objects.link(ob_pcube3)
col_collection.objects.link(ob_pcube5)
col_collection.objects.link(ob_pcube7)
col_collection.objects.link(ob_pcube9)
col_collection.objects.link(ob_pcube11)
col_collection.objects.link(ob_pcube13)
col_collection.objects.link(ob_pcube15)
col_collection.objects.link(ob_pcube17)
col_collection.objects.link(ob_pcube19)
col_collection.objects.link(ob_pcube21)
col_collection.objects.link(ob_pcube23)
col_collection.objects.link(ob_pcylinder1)
col_collection.objects.link(ob_psphere1)
col_collection.objects.link(ob_pasted__pcube5)
col_collection.objects.link(ob_pasted__pcube7)
col_collection.objects.link(ob_pasted__pcube8)
col_collection.objects.link(ob_pasted__pcube9)
col_collection.objects.link(ob_group)
col_collection.objects.link(ob_pcube24)
col_collection.objects.link(ob_pcylinder2)
col_collection.objects.link(ob_pcylinder5)
col_collection.objects.link(ob_pcylinder6)
col_collection.objects.link(ob_pcube1_001)
col_collection.objects.link(ob_pcube3_001)
col_collection.objects.link(ob_pcube5_001)
col_collection.objects.link(ob_pcube7_001)
col_collection.objects.link(ob_pcube9_001)
col_collection.objects.link(ob_pcube11_001)
col_collection.objects.link(ob_pcube13_001)
col_collection.objects.link(ob_pcube15_001)
col_collection.objects.link(ob_pcube17_001)
col_collection.objects.link(ob_pcube19_001)
col_collection.objects.link(ob_pcube21_001)
col_collection.objects.link(ob_pcube23_001)
col_collection.objects.link(ob_pcube1_002)
col_collection.objects.link(ob_pasted__pcube9_001)
col_collection.objects.link(ob_pasted__pcube7_001)
col_collection.objects.link(ob_armature)

# ---- scene / render settings (as saved in the file)
scene.camera = ob_camera
scene.frame_start = 1; scene.frame_end = 250; scene.frame_set(1)
scene.render.engine = 'BLENDER_EEVEE_NEXT'
scene.cycles.use_denoising = False
scene.cycles.samples = 128
scene.cycles.sampling_pattern = 'TABULATED_SOBOL'
scene.cycles.use_adaptive_sampling = False
scene.cycles.use_light_tree = False
scene.view_settings.view_transform = 'Filmic'
bpy.context.view_layer.update()
